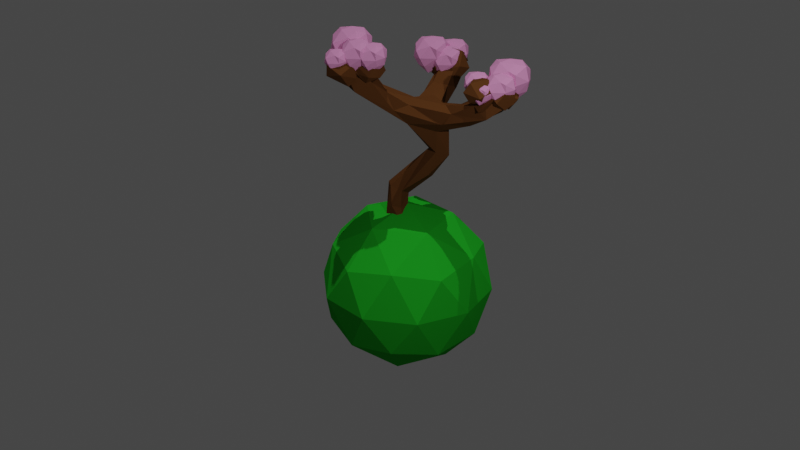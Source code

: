 # Source: Sakura_Tree.blend  (saved by Blender 3.3.6; exported with 4.5.12 LTS)
import bpy
from mathutils import Matrix  # noqa: F401  (used for matrix-valued properties, if any)

bpy.ops.wm.read_factory_settings(use_empty=True)
scene = bpy.context.scene
scene.name = 'Scene'

# ---- collections
col_collection = bpy.data.collections.new('Collection'); scene.collection.children.link(col_collection)

# ---- materials (node trees are filled in below, after node groups)
mat_material = bpy.data.materials.new('Material')
mat_material.alpha_threshold = 0.0
mat_material.use_transparent_shadow = False
mat_material.diffuse_color = (0.1207, 0.0473, 0.01428, 1.0)
mat_material.roughness = 0.5
mat_material.line_color = (0.0, 0.0, 0.0, 1.0)
mat_material_002 = bpy.data.materials.new('Material.002')
mat_material_002.use_transparent_shadow = False
mat_material_002.diffuse_color = (0.8, 0.3083, 0.5951, 1.0)
mat_material_001 = bpy.data.materials.new('Material.001')
mat_material_001.use_transparent_shadow = False
mat_material_001.diffuse_color = (0.01721, 0.414, 0.02168, 1.0)

# ---- material node trees

# ---- world
world_world = bpy.data.worlds.new('World'); scene.world = world_world
world_world.use_nodes = True; world_world.node_tree.nodes.clear()
_N = world_world.node_tree.nodes; _L = world_world.node_tree.links
n0 = _N.new('ShaderNodeOutputWorld'); n0.name = 'World Output'; n0.location = (300, 300)
n1 = _N.new('ShaderNodeBackground'); n1.name = 'Background'; n1.location = (10, 300)
n1.inputs[0].default_value = (0.05088, 0.05088, 0.05088, 1.0)
_L.new(n1.outputs[0], n0.inputs[0])
n0.is_active_output = True
world_world.color = (0.05088, 0.05088, 0.05088)
world_world.use_sun_shadow = False
world_world.sun_shadow_jitter_overblur = 0.0

# ---- cameras
cam_camera = bpy.data.cameras.new('Camera')
cam_camera.clip_end = 100.0
cam_camera.ortho_scale = 7.314

# ---- lights
light_light = bpy.data.lights.new('Light', 'POINT')
light_light.transmission_factor = 0.0
light_light.energy = 1000.0
light_light.shadow_soft_size = 0.1
light_light.shadow_maximum_resolution = 0.006
light_light.use_absolute_resolution = True
light_sun = bpy.data.lights.new('Sun', 'SUN')
light_sun.transmission_factor = 0.0
light_sun.energy = 1.0
light_sun.shadow_soft_size = 0.125

# ---- meshes
me_cube = bpy.data.meshes.new('Cube')
me_cube.from_pydata([(0.1009, 0.9537, 3.102), (0.1468, 1.066, 2.84), (-1.68, -0.09485, 2.858), (-1.349, 2.596, 3.084), (-1.063, 1.359, 2.406), (-0.8551, 1.707, -0.3166), (-0.7826, 1.06, 1.594), (-0.7129, 1.985, 0.6112), (0.3923, 1.024, 2.981), (0.2325, 1.278, 3.005), (0.1468, 1.066, 2.84), (-1.446, -0.1852, 2.962), (-1.702, -0.2372, 3.113), (-1.724, 0.1617, 3.098), (-1.397, 2.369, 3.401), (-1.574, 2.897, 3.365), (-1.212, 2.816, 3.319), (0.5512, 1.004, 3.087), (0.3853, 0.9291, 3.101), (0.3544, 1.078, 3.121), (-0.03646, 0.968, 3.19), (0.1578, 0.8472, 3.219), (0.1967, 1.054, 3.21), (0.1378, 1.368, 3.071), (0.2056, 1.259, 3.154), (0.3631, 1.332, 3.041), (-1.454, -0.3298, 3.085), (-1.326, -0.1252, 3.068), (-1.465, -0.005294, 3.087), (-1.845, -0.4068, 3.233), (-1.575, -0.2529, 3.252), (-1.859, -0.124, 3.265), (-1.703, 0.4715, 3.293), (-1.598, 0.05652, 3.295), (-1.922, 0.1118, 3.303), (-1.138, 2.611, 3.495), (-1.151, 3.035, 3.5), (-1.308, 2.735, 3.501), (-1.223, 2.509, 3.555), (-1.573, 2.1, 3.521), (-1.437, 2.542, 3.592), (-1.562, 3.119, 3.514), (-1.539, 2.775, 3.54), (-1.766, 2.796, 3.608), (-0.7588, 1.436, 1.096), (-0.8114, 2.002, 0.1349), (-1.204, 2.027, 2.647), (-1.367, 0.6177, 2.528), (-0.4022, 1.214, 2.53)], [(45, 7), (1, 9), (2, 12), (44, 6), (1, 0), (46, 3), (48, 1), (2, 11), (47, 2), (6, 4), (1, 10), (1, 8), (2, 13), (3, 14), (3, 15), (3, 16), (8, 17), (8, 18), (8, 19), (0, 20), (0, 21), (0, 22), (9, 23), (9, 24), (9, 25), (11, 26), (11, 27), (11, 28), (12, 29), (12, 30), (12, 31), (13, 32), (13, 33), (13, 34), (16, 35), (16, 36), (16, 37), (14, 38), (14, 39), (14, 40), (15, 41), (15, 42), (15, 43), (7, 44), (5, 45), (4, 46), (4, 47), (4, 48)], [])
_uv = me_cube.uv_layers.new(name='UVMap')
_uv.uv.foreach_set('vector', [])
me_cube.materials.append(mat_material)
me_cube.use_mirror_vertex_groups = False
me_cube.update()
me_icosphere = bpy.data.meshes.new('Icosphere')
me_icosphere.from_pydata([(-0.001743, 0.001951, -1.004), (0.7581, -0.5348, -0.4514), (-0.2341, -0.9561, -0.5265), (-1.025, 0.2644, -0.5451), (-0.2764, 0.8506, -0.4472), (0.7236, 0.5257, -0.4472), (0.2477, -1.03, 0.4694), (-0.9645, -0.4329, 0.4939), (-0.7845, 0.7915, 0.3011), (0.4419, 0.9606, 0.454), (0.8898, -0.003366, 0.4452), (-3.391e-06, -0.0225, 1.02), (-0.08774, -0.579, -0.9227), (0.4253, -0.309, -0.8507), (0.3258, -0.8418, -0.5584), (0.8506, 0.0, -0.5257), (0.4253, 0.309, -0.8507), (-0.6146, 0.09938, -1.055), (-0.7041, -0.5082, -0.5652), (-0.1625, 0.5, -0.8507), (-0.7409, 0.6458, -0.5335), (0.2629, 0.809, -0.5257), (1.038, -0.2841, 0.02315), (0.9511, 0.309, 0.0), (-0.06639, -1.073, 0.01634), (0.8514, -0.849, 0.05775), (-1.018, -0.4776, -0.03443), (-0.5616, -1.051, 0.09302), (-0.6364, 0.955, -0.09797), (-1.022, 0.5353, -0.08037), (0.6212, 0.8288, 0.002763), (0.003867, 1.001, 0.0009991), (0.6161, -0.7371, 0.2942), (-0.3311, -0.8617, 0.7776), (-0.7949, -0.02542, 0.6277), (-0.1356, 0.9469, 0.5602), (0.6838, 0.4981, 0.5236), (0.1756, -0.6169, 0.9416), (0.5274, -0.01196, 0.8593), (-0.4272, -0.3597, 0.8953), (-0.2907, 0.4529, 0.8894), (0.3623, 0.6946, 0.8243)], [], [(0, 13, 12), (1, 13, 15), (0, 12, 17), (0, 17, 19), (0, 19, 16), (1, 15, 22), (2, 14, 24), (3, 18, 26), (4, 20, 28), (5, 21, 30), (1, 22, 25), (2, 24, 27), (3, 26, 29), (4, 28, 31), (5, 30, 23), (6, 32, 37), (7, 33, 39), (8, 34, 40), (9, 35, 41), (10, 36, 38), (38, 41, 11), (38, 36, 41), (36, 9, 41), (41, 40, 11), (41, 35, 40), (35, 8, 40), (40, 39, 11), (40, 34, 39), (34, 7, 39), (39, 37, 11), (39, 33, 37), (33, 6, 37), (37, 38, 11), (37, 32, 38), (32, 10, 38), (23, 36, 10), (23, 30, 36), (30, 9, 36), (31, 35, 9), (31, 28, 35), (28, 8, 35), (29, 34, 8), (29, 26, 34), (26, 7, 34), (27, 33, 7), (27, 24, 33), (24, 6, 33), (25, 32, 6), (25, 22, 32), (22, 10, 32), (30, 31, 9), (30, 21, 31), (21, 4, 31), (28, 29, 8), (28, 20, 29), (20, 3, 29), (26, 27, 7), (26, 18, 27), (18, 2, 27), (24, 25, 6), (24, 14, 25), (14, 1, 25), (22, 23, 10), (22, 15, 23), (15, 5, 23), (16, 21, 5), (16, 19, 21), (19, 4, 21), (19, 20, 4), (19, 17, 20), (17, 3, 20), (17, 18, 3), (17, 12, 18), (12, 2, 18), (15, 16, 5), (15, 13, 16), (13, 0, 16), (12, 14, 2), (12, 13, 14), (13, 1, 14)])
_uv = me_icosphere.uv_layers.new(name='UVMap')
_uv.uv.foreach_set('vector', [0.1818, 0.0, 0.2273, 0.07873, 0.1364, 0.07873, 0.2727, 0.1575, 0.3182, 0.07873, 0.3636, 0.1575, 0.9091, 0.0, 0.9545, 0.07873, 0.8636, 0.07873, 0.7273, 0.0, 0.7727, 0.07873, 0.6818, 0.07873, 0.5455, 0.0, 0.5909, 0.07873, 0.5, 0.07873, 0.2727, 0.1575, 0.3636, 0.1575, 0.3182, 0.2362, 0.09091, 0.1575, 0.1818, 0.1575, 0.1364, 0.2362, 0.8182, 0.1575, 0.9091, 0.1575, 0.8636, 0.2362, 0.6364, 0.1575, 0.7273, 0.1575, 0.6818, 0.2362, 0.4545, 0.1575, 0.5455, 0.1575, 0.5, 0.2362, 0.2727, 0.1575, 0.3182, 0.2362, 0.2273, 0.2362, 0.09091, 0.1575, 0.1364, 0.2362, 0.04546, 0.2362, 0.8182, 0.1575, 0.8636, 0.2362, 0.7727, 0.2362, 0.6364, 0.1575, 0.6818, 0.2362, 0.5909, 0.2362, 0.4545, 0.1575, 0.5, 0.2362, 0.4091, 0.2362, 0.1818, 0.3149, 0.2727, 0.3149, 0.2273, 0.3937, 0.0, 0.3149, 0.09091, 0.3149, 0.04546, 0.3937, 0.7273, 0.3149, 0.8182, 0.3149, 0.7727, 0.3937, 0.5455, 0.3149, 0.6364, 0.3149, 0.5909, 0.3937, 0.3636, 0.3149, 0.4545, 0.3149, 0.4091, 0.3937, 0.4091, 0.3937, 0.5, 0.3937, 0.4545, 0.4724, 0.4091, 0.3937, 0.4545, 0.3149, 0.5, 0.3937, 0.4545, 0.3149, 0.5455, 0.3149, 0.5, 0.3937, 0.5909, 0.3937, 0.6818, 0.3937, 0.6364, 0.4724, 0.5909, 0.3937, 0.6364, 0.3149, 0.6818, 0.3937, 0.6364, 0.3149, 0.7273, 0.3149, 0.6818, 0.3937, 0.7727, 0.3937, 0.8636, 0.3937, 0.8182, 0.4724, 0.7727, 0.3937, 0.8182, 0.3149, 0.8636, 0.3937, 0.8182, 0.3149, 0.9091, 0.3149, 0.8636, 0.3937, 0.04546, 0.3937, 0.1364, 0.3937, 0.09091, 0.4724, 0.04546, 0.3937, 0.09091, 0.3149, 0.1364, 0.3937, 0.09091, 0.3149, 0.1818, 0.3149, 0.1364, 0.3937, 0.2273, 0.3937, 0.3182, 0.3937, 0.2727, 0.4724, 0.2273, 0.3937, 0.2727, 0.3149, 0.3182, 0.3937, 0.2727, 0.3149, 0.3636, 0.3149, 0.3182, 0.3937, 0.4091, 0.2362, 0.4545, 0.3149, 0.3636, 0.3149, 0.4091, 0.2362, 0.5, 0.2362, 0.4545, 0.3149, 0.5, 0.2362, 0.5455, 0.3149, 0.4545, 0.3149, 0.5909, 0.2362, 0.6364, 0.3149, 0.5455, 0.3149, 0.5909, 0.2362, 0.6818, 0.2362, 0.6364, 0.3149, 0.6818, 0.2362, 0.7273, 0.3149, 0.6364, 0.3149, 0.7727, 0.2362, 0.8182, 0.3149, 0.7273, 0.3149, 0.7727, 0.2362, 0.8636, 0.2362, 0.8182, 0.3149, 0.8636, 0.2362, 0.9091, 0.3149, 0.8182, 0.3149, 0.04546, 0.2362, 0.09091, 0.3149, 0.0, 0.3149, 0.04546, 0.2362, 0.1364, 0.2362, 0.09091, 0.3149, 0.1364, 0.2362, 0.1818, 0.3149, 0.09091, 0.3149, 0.2273, 0.2362, 0.2727, 0.3149, 0.1818, 0.3149, 0.2273, 0.2362, 0.3182, 0.2362, 0.2727, 0.3149, 0.3182, 0.2362, 0.3636, 0.3149, 0.2727, 0.3149, 0.5, 0.2362, 0.5909, 0.2362, 0.5455, 0.3149, 0.5, 0.2362, 0.5455, 0.1575, 0.5909, 0.2362, 0.5455, 0.1575, 0.6364, 0.1575, 0.5909, 0.2362, 0.6818, 0.2362, 0.7727, 0.2362, 0.7273, 0.3149, 0.6818, 0.2362, 0.7273, 0.1575, 0.7727, 0.2362, 0.7273, 0.1575, 0.8182, 0.1575, 0.7727, 0.2362, 0.8636, 0.2362, 0.9545, 0.2362, 0.9091, 0.3149, 0.8636, 0.2362, 0.9091, 0.1575, 0.9545, 0.2362, 0.9091, 0.1575, 1.0, 0.1575, 0.9545, 0.2362, 0.1364, 0.2362, 0.2273, 0.2362, 0.1818, 0.3149, 0.1364, 0.2362, 0.1818, 0.1575, 0.2273, 0.2362, 0.1818, 0.1575, 0.2727, 0.1575, 0.2273, 0.2362, 0.3182, 0.2362, 0.4091, 0.2362, 0.3636, 0.3149, 0.3182, 0.2362, 0.3636, 0.1575, 0.4091, 0.2362, 0.3636, 0.1575, 0.4545, 0.1575, 0.4091, 0.2362, 0.5, 0.07873, 0.5455, 0.1575, 0.4545, 0.1575, 0.5, 0.07873, 0.5909, 0.07873, 0.5455, 0.1575, 0.5909, 0.07873, 0.6364, 0.1575, 0.5455, 0.1575, 0.6818, 0.07873, 0.7273, 0.1575, 0.6364, 0.1575, 0.6818, 0.07873, 0.7727, 0.07873, 0.7273, 0.1575, 0.7727, 0.07873, 0.8182, 0.1575, 0.7273, 0.1575, 0.8636, 0.07873, 0.9091, 0.1575, 0.8182, 0.1575, 0.8636, 0.07873, 0.9545, 0.07873, 0.9091, 0.1575, 0.9545, 0.07873, 1.0, 0.1575, 0.9091, 0.1575, 0.3636, 0.1575, 0.4091, 0.07873, 0.4545, 0.1575, 0.3636, 0.1575, 0.3182, 0.07873, 0.4091, 0.07873, 0.3182, 0.07873, 0.3636, 0.0, 0.4091, 0.07873, 0.1364, 0.07873, 0.1818, 0.1575, 0.09091, 0.1575, 0.1364, 0.07873, 0.2273, 0.07873, 0.1818, 0.1575, 0.2273, 0.07873, 0.2727, 0.1575, 0.1818, 0.1575])
me_icosphere.materials.append(mat_material_002)
me_icosphere.update()
me_icosphere_001 = bpy.data.meshes.new('Icosphere.001')
me_icosphere_001.from_pydata([(-0.001743, 0.001951, -1.004), (0.7581, -0.5348, -0.4514), (-0.2341, -0.9561, -0.5265), (-1.025, 0.2644, -0.5451), (-0.2764, 0.8506, -0.4472), (0.7236, 0.5257, -0.4472), (0.2477, -1.03, 0.4694), (-0.9645, -0.4329, 0.4939), (-0.7845, 0.7915, 0.3011), (0.4419, 0.9606, 0.454), (0.8898, -0.003366, 0.4452), (-3.391e-06, -0.0225, 1.02), (-0.08774, -0.579, -0.9227), (0.4253, -0.309, -0.8507), (0.3258, -0.8418, -0.5584), (0.8506, 0.0, -0.5257), (0.4253, 0.309, -0.8507), (-0.6146, 0.09938, -1.055), (-0.7041, -0.5082, -0.5652), (-0.1625, 0.5, -0.8507), (-0.7409, 0.6458, -0.5335), (0.2629, 0.809, -0.5257), (1.038, -0.2841, 0.02315), (0.9511, 0.309, 0.0), (-0.06639, -1.073, 0.01634), (0.8514, -0.849, 0.05775), (-1.018, -0.4776, -0.03443), (-0.5616, -1.051, 0.09302), (-0.6364, 0.955, -0.09797), (-1.022, 0.5353, -0.08037), (0.6212, 0.8288, 0.002763), (0.003867, 1.001, 0.0009991), (0.6161, -0.7371, 0.2942), (-0.3311, -0.8617, 0.7776), (-0.7949, -0.02542, 0.6277), (-0.1356, 0.9469, 0.5602), (0.6838, 0.4981, 0.5236), (0.1756, -0.6169, 0.9416), (0.5274, -0.01196, 0.8593), (-0.4272, -0.3597, 0.8953), (-0.2907, 0.4529, 0.8894), (0.3623, 0.6946, 0.8243)], [], [(0, 13, 12), (1, 13, 15), (0, 12, 17), (0, 17, 19), (0, 19, 16), (1, 15, 22), (2, 14, 24), (3, 18, 26), (4, 20, 28), (5, 21, 30), (1, 22, 25), (2, 24, 27), (3, 26, 29), (4, 28, 31), (5, 30, 23), (6, 32, 37), (7, 33, 39), (8, 34, 40), (9, 35, 41), (10, 36, 38), (38, 41, 11), (38, 36, 41), (36, 9, 41), (41, 40, 11), (41, 35, 40), (35, 8, 40), (40, 39, 11), (40, 34, 39), (34, 7, 39), (39, 37, 11), (39, 33, 37), (33, 6, 37), (37, 38, 11), (37, 32, 38), (32, 10, 38), (23, 36, 10), (23, 30, 36), (30, 9, 36), (31, 35, 9), (31, 28, 35), (28, 8, 35), (29, 34, 8), (29, 26, 34), (26, 7, 34), (27, 33, 7), (27, 24, 33), (24, 6, 33), (25, 32, 6), (25, 22, 32), (22, 10, 32), (30, 31, 9), (30, 21, 31), (21, 4, 31), (28, 29, 8), (28, 20, 29), (20, 3, 29), (26, 27, 7), (26, 18, 27), (18, 2, 27), (24, 25, 6), (24, 14, 25), (14, 1, 25), (22, 23, 10), (22, 15, 23), (15, 5, 23), (16, 21, 5), (16, 19, 21), (19, 4, 21), (19, 20, 4), (19, 17, 20), (17, 3, 20), (17, 18, 3), (17, 12, 18), (12, 2, 18), (15, 16, 5), (15, 13, 16), (13, 0, 16), (12, 14, 2), (12, 13, 14), (13, 1, 14)])
_uv = me_icosphere_001.uv_layers.new(name='UVMap')
_uv.uv.foreach_set('vector', [0.1818, 0.0, 0.2273, 0.07873, 0.1364, 0.07873, 0.2727, 0.1575, 0.3182, 0.07873, 0.3636, 0.1575, 0.9091, 0.0, 0.9545, 0.07873, 0.8636, 0.07873, 0.7273, 0.0, 0.7727, 0.07873, 0.6818, 0.07873, 0.5455, 0.0, 0.5909, 0.07873, 0.5, 0.07873, 0.2727, 0.1575, 0.3636, 0.1575, 0.3182, 0.2362, 0.09091, 0.1575, 0.1818, 0.1575, 0.1364, 0.2362, 0.8182, 0.1575, 0.9091, 0.1575, 0.8636, 0.2362, 0.6364, 0.1575, 0.7273, 0.1575, 0.6818, 0.2362, 0.4545, 0.1575, 0.5455, 0.1575, 0.5, 0.2362, 0.2727, 0.1575, 0.3182, 0.2362, 0.2273, 0.2362, 0.09091, 0.1575, 0.1364, 0.2362, 0.04546, 0.2362, 0.8182, 0.1575, 0.8636, 0.2362, 0.7727, 0.2362, 0.6364, 0.1575, 0.6818, 0.2362, 0.5909, 0.2362, 0.4545, 0.1575, 0.5, 0.2362, 0.4091, 0.2362, 0.1818, 0.3149, 0.2727, 0.3149, 0.2273, 0.3937, 0.0, 0.3149, 0.09091, 0.3149, 0.04546, 0.3937, 0.7273, 0.3149, 0.8182, 0.3149, 0.7727, 0.3937, 0.5455, 0.3149, 0.6364, 0.3149, 0.5909, 0.3937, 0.3636, 0.3149, 0.4545, 0.3149, 0.4091, 0.3937, 0.4091, 0.3937, 0.5, 0.3937, 0.4545, 0.4724, 0.4091, 0.3937, 0.4545, 0.3149, 0.5, 0.3937, 0.4545, 0.3149, 0.5455, 0.3149, 0.5, 0.3937, 0.5909, 0.3937, 0.6818, 0.3937, 0.6364, 0.4724, 0.5909, 0.3937, 0.6364, 0.3149, 0.6818, 0.3937, 0.6364, 0.3149, 0.7273, 0.3149, 0.6818, 0.3937, 0.7727, 0.3937, 0.8636, 0.3937, 0.8182, 0.4724, 0.7727, 0.3937, 0.8182, 0.3149, 0.8636, 0.3937, 0.8182, 0.3149, 0.9091, 0.3149, 0.8636, 0.3937, 0.04546, 0.3937, 0.1364, 0.3937, 0.09091, 0.4724, 0.04546, 0.3937, 0.09091, 0.3149, 0.1364, 0.3937, 0.09091, 0.3149, 0.1818, 0.3149, 0.1364, 0.3937, 0.2273, 0.3937, 0.3182, 0.3937, 0.2727, 0.4724, 0.2273, 0.3937, 0.2727, 0.3149, 0.3182, 0.3937, 0.2727, 0.3149, 0.3636, 0.3149, 0.3182, 0.3937, 0.4091, 0.2362, 0.4545, 0.3149, 0.3636, 0.3149, 0.4091, 0.2362, 0.5, 0.2362, 0.4545, 0.3149, 0.5, 0.2362, 0.5455, 0.3149, 0.4545, 0.3149, 0.5909, 0.2362, 0.6364, 0.3149, 0.5455, 0.3149, 0.5909, 0.2362, 0.6818, 0.2362, 0.6364, 0.3149, 0.6818, 0.2362, 0.7273, 0.3149, 0.6364, 0.3149, 0.7727, 0.2362, 0.8182, 0.3149, 0.7273, 0.3149, 0.7727, 0.2362, 0.8636, 0.2362, 0.8182, 0.3149, 0.8636, 0.2362, 0.9091, 0.3149, 0.8182, 0.3149, 0.04546, 0.2362, 0.09091, 0.3149, 0.0, 0.3149, 0.04546, 0.2362, 0.1364, 0.2362, 0.09091, 0.3149, 0.1364, 0.2362, 0.1818, 0.3149, 0.09091, 0.3149, 0.2273, 0.2362, 0.2727, 0.3149, 0.1818, 0.3149, 0.2273, 0.2362, 0.3182, 0.2362, 0.2727, 0.3149, 0.3182, 0.2362, 0.3636, 0.3149, 0.2727, 0.3149, 0.5, 0.2362, 0.5909, 0.2362, 0.5455, 0.3149, 0.5, 0.2362, 0.5455, 0.1575, 0.5909, 0.2362, 0.5455, 0.1575, 0.6364, 0.1575, 0.5909, 0.2362, 0.6818, 0.2362, 0.7727, 0.2362, 0.7273, 0.3149, 0.6818, 0.2362, 0.7273, 0.1575, 0.7727, 0.2362, 0.7273, 0.1575, 0.8182, 0.1575, 0.7727, 0.2362, 0.8636, 0.2362, 0.9545, 0.2362, 0.9091, 0.3149, 0.8636, 0.2362, 0.9091, 0.1575, 0.9545, 0.2362, 0.9091, 0.1575, 1.0, 0.1575, 0.9545, 0.2362, 0.1364, 0.2362, 0.2273, 0.2362, 0.1818, 0.3149, 0.1364, 0.2362, 0.1818, 0.1575, 0.2273, 0.2362, 0.1818, 0.1575, 0.2727, 0.1575, 0.2273, 0.2362, 0.3182, 0.2362, 0.4091, 0.2362, 0.3636, 0.3149, 0.3182, 0.2362, 0.3636, 0.1575, 0.4091, 0.2362, 0.3636, 0.1575, 0.4545, 0.1575, 0.4091, 0.2362, 0.5, 0.07873, 0.5455, 0.1575, 0.4545, 0.1575, 0.5, 0.07873, 0.5909, 0.07873, 0.5455, 0.1575, 0.5909, 0.07873, 0.6364, 0.1575, 0.5455, 0.1575, 0.6818, 0.07873, 0.7273, 0.1575, 0.6364, 0.1575, 0.6818, 0.07873, 0.7727, 0.07873, 0.7273, 0.1575, 0.7727, 0.07873, 0.8182, 0.1575, 0.7273, 0.1575, 0.8636, 0.07873, 0.9091, 0.1575, 0.8182, 0.1575, 0.8636, 0.07873, 0.9545, 0.07873, 0.9091, 0.1575, 0.9545, 0.07873, 1.0, 0.1575, 0.9091, 0.1575, 0.3636, 0.1575, 0.4091, 0.07873, 0.4545, 0.1575, 0.3636, 0.1575, 0.3182, 0.07873, 0.4091, 0.07873, 0.3182, 0.07873, 0.3636, 0.0, 0.4091, 0.07873, 0.1364, 0.07873, 0.1818, 0.1575, 0.09091, 0.1575, 0.1364, 0.07873, 0.2273, 0.07873, 0.1818, 0.1575, 0.2273, 0.07873, 0.2727, 0.1575, 0.1818, 0.1575])
me_icosphere_001.materials.append(mat_material_002)
me_icosphere_001.update()
me_icosphere_002 = bpy.data.meshes.new('Icosphere.002')
me_icosphere_002.from_pydata([(-0.001743, 0.001951, -1.004), (0.7581, -0.5348, -0.4514), (-0.2341, -0.9561, -0.5265), (-1.025, 0.2644, -0.5451), (-0.2764, 0.8506, -0.4472), (0.7236, 0.5257, -0.4472), (0.2477, -1.03, 0.4694), (-0.9645, -0.4329, 0.4939), (-0.7845, 0.7915, 0.3011), (0.4419, 0.9606, 0.454), (0.8898, -0.003366, 0.4452), (-3.391e-06, -0.0225, 1.02), (-0.08774, -0.579, -0.9227), (0.4253, -0.309, -0.8507), (0.3258, -0.8418, -0.5584), (0.8506, 0.0, -0.5257), (0.4253, 0.309, -0.8507), (-0.6146, 0.09938, -1.055), (-0.7041, -0.5082, -0.5652), (-0.1625, 0.5, -0.8507), (-0.7409, 0.6458, -0.5335), (0.2629, 0.809, -0.5257), (1.038, -0.2841, 0.02315), (0.9511, 0.309, 0.0), (-0.06639, -1.073, 0.01634), (0.8514, -0.849, 0.05775), (-1.018, -0.4776, -0.03443), (-0.5616, -1.051, 0.09302), (-0.6364, 0.955, -0.09797), (-1.022, 0.5353, -0.08037), (0.6212, 0.8288, 0.002763), (0.003867, 1.001, 0.0009991), (0.6161, -0.7371, 0.2942), (-0.3311, -0.8617, 0.7776), (-0.7949, -0.02542, 0.6277), (-0.1356, 0.9469, 0.5602), (0.6838, 0.4981, 0.5236), (0.1756, -0.6169, 0.9416), (0.5274, -0.01196, 0.8593), (-0.4272, -0.3597, 0.8953), (-0.2907, 0.4529, 0.8894), (0.3623, 0.6946, 0.8243)], [], [(0, 13, 12), (1, 13, 15), (0, 12, 17), (0, 17, 19), (0, 19, 16), (1, 15, 22), (2, 14, 24), (3, 18, 26), (4, 20, 28), (5, 21, 30), (1, 22, 25), (2, 24, 27), (3, 26, 29), (4, 28, 31), (5, 30, 23), (6, 32, 37), (7, 33, 39), (8, 34, 40), (9, 35, 41), (10, 36, 38), (38, 41, 11), (38, 36, 41), (36, 9, 41), (41, 40, 11), (41, 35, 40), (35, 8, 40), (40, 39, 11), (40, 34, 39), (34, 7, 39), (39, 37, 11), (39, 33, 37), (33, 6, 37), (37, 38, 11), (37, 32, 38), (32, 10, 38), (23, 36, 10), (23, 30, 36), (30, 9, 36), (31, 35, 9), (31, 28, 35), (28, 8, 35), (29, 34, 8), (29, 26, 34), (26, 7, 34), (27, 33, 7), (27, 24, 33), (24, 6, 33), (25, 32, 6), (25, 22, 32), (22, 10, 32), (30, 31, 9), (30, 21, 31), (21, 4, 31), (28, 29, 8), (28, 20, 29), (20, 3, 29), (26, 27, 7), (26, 18, 27), (18, 2, 27), (24, 25, 6), (24, 14, 25), (14, 1, 25), (22, 23, 10), (22, 15, 23), (15, 5, 23), (16, 21, 5), (16, 19, 21), (19, 4, 21), (19, 20, 4), (19, 17, 20), (17, 3, 20), (17, 18, 3), (17, 12, 18), (12, 2, 18), (15, 16, 5), (15, 13, 16), (13, 0, 16), (12, 14, 2), (12, 13, 14), (13, 1, 14)])
_uv = me_icosphere_002.uv_layers.new(name='UVMap')
_uv.uv.foreach_set('vector', [0.1818, 0.0, 0.2273, 0.07873, 0.1364, 0.07873, 0.2727, 0.1575, 0.3182, 0.07873, 0.3636, 0.1575, 0.9091, 0.0, 0.9545, 0.07873, 0.8636, 0.07873, 0.7273, 0.0, 0.7727, 0.07873, 0.6818, 0.07873, 0.5455, 0.0, 0.5909, 0.07873, 0.5, 0.07873, 0.2727, 0.1575, 0.3636, 0.1575, 0.3182, 0.2362, 0.09091, 0.1575, 0.1818, 0.1575, 0.1364, 0.2362, 0.8182, 0.1575, 0.9091, 0.1575, 0.8636, 0.2362, 0.6364, 0.1575, 0.7273, 0.1575, 0.6818, 0.2362, 0.4545, 0.1575, 0.5455, 0.1575, 0.5, 0.2362, 0.2727, 0.1575, 0.3182, 0.2362, 0.2273, 0.2362, 0.09091, 0.1575, 0.1364, 0.2362, 0.04546, 0.2362, 0.8182, 0.1575, 0.8636, 0.2362, 0.7727, 0.2362, 0.6364, 0.1575, 0.6818, 0.2362, 0.5909, 0.2362, 0.4545, 0.1575, 0.5, 0.2362, 0.4091, 0.2362, 0.1818, 0.3149, 0.2727, 0.3149, 0.2273, 0.3937, 0.0, 0.3149, 0.09091, 0.3149, 0.04546, 0.3937, 0.7273, 0.3149, 0.8182, 0.3149, 0.7727, 0.3937, 0.5455, 0.3149, 0.6364, 0.3149, 0.5909, 0.3937, 0.3636, 0.3149, 0.4545, 0.3149, 0.4091, 0.3937, 0.4091, 0.3937, 0.5, 0.3937, 0.4545, 0.4724, 0.4091, 0.3937, 0.4545, 0.3149, 0.5, 0.3937, 0.4545, 0.3149, 0.5455, 0.3149, 0.5, 0.3937, 0.5909, 0.3937, 0.6818, 0.3937, 0.6364, 0.4724, 0.5909, 0.3937, 0.6364, 0.3149, 0.6818, 0.3937, 0.6364, 0.3149, 0.7273, 0.3149, 0.6818, 0.3937, 0.7727, 0.3937, 0.8636, 0.3937, 0.8182, 0.4724, 0.7727, 0.3937, 0.8182, 0.3149, 0.8636, 0.3937, 0.8182, 0.3149, 0.9091, 0.3149, 0.8636, 0.3937, 0.04546, 0.3937, 0.1364, 0.3937, 0.09091, 0.4724, 0.04546, 0.3937, 0.09091, 0.3149, 0.1364, 0.3937, 0.09091, 0.3149, 0.1818, 0.3149, 0.1364, 0.3937, 0.2273, 0.3937, 0.3182, 0.3937, 0.2727, 0.4724, 0.2273, 0.3937, 0.2727, 0.3149, 0.3182, 0.3937, 0.2727, 0.3149, 0.3636, 0.3149, 0.3182, 0.3937, 0.4091, 0.2362, 0.4545, 0.3149, 0.3636, 0.3149, 0.4091, 0.2362, 0.5, 0.2362, 0.4545, 0.3149, 0.5, 0.2362, 0.5455, 0.3149, 0.4545, 0.3149, 0.5909, 0.2362, 0.6364, 0.3149, 0.5455, 0.3149, 0.5909, 0.2362, 0.6818, 0.2362, 0.6364, 0.3149, 0.6818, 0.2362, 0.7273, 0.3149, 0.6364, 0.3149, 0.7727, 0.2362, 0.8182, 0.3149, 0.7273, 0.3149, 0.7727, 0.2362, 0.8636, 0.2362, 0.8182, 0.3149, 0.8636, 0.2362, 0.9091, 0.3149, 0.8182, 0.3149, 0.04546, 0.2362, 0.09091, 0.3149, 0.0, 0.3149, 0.04546, 0.2362, 0.1364, 0.2362, 0.09091, 0.3149, 0.1364, 0.2362, 0.1818, 0.3149, 0.09091, 0.3149, 0.2273, 0.2362, 0.2727, 0.3149, 0.1818, 0.3149, 0.2273, 0.2362, 0.3182, 0.2362, 0.2727, 0.3149, 0.3182, 0.2362, 0.3636, 0.3149, 0.2727, 0.3149, 0.5, 0.2362, 0.5909, 0.2362, 0.5455, 0.3149, 0.5, 0.2362, 0.5455, 0.1575, 0.5909, 0.2362, 0.5455, 0.1575, 0.6364, 0.1575, 0.5909, 0.2362, 0.6818, 0.2362, 0.7727, 0.2362, 0.7273, 0.3149, 0.6818, 0.2362, 0.7273, 0.1575, 0.7727, 0.2362, 0.7273, 0.1575, 0.8182, 0.1575, 0.7727, 0.2362, 0.8636, 0.2362, 0.9545, 0.2362, 0.9091, 0.3149, 0.8636, 0.2362, 0.9091, 0.1575, 0.9545, 0.2362, 0.9091, 0.1575, 1.0, 0.1575, 0.9545, 0.2362, 0.1364, 0.2362, 0.2273, 0.2362, 0.1818, 0.3149, 0.1364, 0.2362, 0.1818, 0.1575, 0.2273, 0.2362, 0.1818, 0.1575, 0.2727, 0.1575, 0.2273, 0.2362, 0.3182, 0.2362, 0.4091, 0.2362, 0.3636, 0.3149, 0.3182, 0.2362, 0.3636, 0.1575, 0.4091, 0.2362, 0.3636, 0.1575, 0.4545, 0.1575, 0.4091, 0.2362, 0.5, 0.07873, 0.5455, 0.1575, 0.4545, 0.1575, 0.5, 0.07873, 0.5909, 0.07873, 0.5455, 0.1575, 0.5909, 0.07873, 0.6364, 0.1575, 0.5455, 0.1575, 0.6818, 0.07873, 0.7273, 0.1575, 0.6364, 0.1575, 0.6818, 0.07873, 0.7727, 0.07873, 0.7273, 0.1575, 0.7727, 0.07873, 0.8182, 0.1575, 0.7273, 0.1575, 0.8636, 0.07873, 0.9091, 0.1575, 0.8182, 0.1575, 0.8636, 0.07873, 0.9545, 0.07873, 0.9091, 0.1575, 0.9545, 0.07873, 1.0, 0.1575, 0.9091, 0.1575, 0.3636, 0.1575, 0.4091, 0.07873, 0.4545, 0.1575, 0.3636, 0.1575, 0.3182, 0.07873, 0.4091, 0.07873, 0.3182, 0.07873, 0.3636, 0.0, 0.4091, 0.07873, 0.1364, 0.07873, 0.1818, 0.1575, 0.09091, 0.1575, 0.1364, 0.07873, 0.2273, 0.07873, 0.1818, 0.1575, 0.2273, 0.07873, 0.2727, 0.1575, 0.1818, 0.1575])
me_icosphere_002.materials.append(mat_material_002)
me_icosphere_002.update()
me_icosphere_003 = bpy.data.meshes.new('Icosphere.003')
me_icosphere_003.from_pydata([(-0.001743, 0.001951, -1.004), (0.7581, -0.5348, -0.4514), (-0.2341, -0.9561, -0.5265), (-1.025, 0.2644, -0.5451), (-0.2764, 0.8506, -0.4472), (0.7236, 0.5257, -0.4472), (0.2477, -1.03, 0.4694), (-0.9645, -0.4329, 0.4939), (-0.7845, 0.7915, 0.3011), (0.4419, 0.9606, 0.454), (0.8898, -0.003366, 0.4452), (-3.391e-06, -0.0225, 1.02), (-0.08774, -0.579, -0.9227), (0.4253, -0.309, -0.8507), (0.3258, -0.8418, -0.5584), (0.8506, 0.0, -0.5257), (0.4253, 0.309, -0.8507), (-0.6146, 0.09938, -1.055), (-0.7041, -0.5082, -0.5652), (-0.1625, 0.5, -0.8507), (-0.7409, 0.6458, -0.5335), (0.2629, 0.809, -0.5257), (1.038, -0.2841, 0.02315), (0.9511, 0.309, 0.0), (-0.06639, -1.073, 0.01634), (0.8514, -0.849, 0.05775), (-1.018, -0.4776, -0.03443), (-0.5616, -1.051, 0.09302), (-0.6364, 0.955, -0.09797), (-1.022, 0.5353, -0.08037), (0.6212, 0.8288, 0.002763), (0.003867, 1.001, 0.0009991), (0.6161, -0.7371, 0.2942), (-0.3311, -0.8617, 0.7776), (-0.7949, -0.02542, 0.6277), (-0.1356, 0.9469, 0.5602), (0.6838, 0.4981, 0.5236), (0.1756, -0.6169, 0.9416), (0.5274, -0.01196, 0.8593), (-0.4272, -0.3597, 0.8953), (-0.2907, 0.4529, 0.8894), (0.3623, 0.6946, 0.8243)], [], [(0, 13, 12), (1, 13, 15), (0, 12, 17), (0, 17, 19), (0, 19, 16), (1, 15, 22), (2, 14, 24), (3, 18, 26), (4, 20, 28), (5, 21, 30), (1, 22, 25), (2, 24, 27), (3, 26, 29), (4, 28, 31), (5, 30, 23), (6, 32, 37), (7, 33, 39), (8, 34, 40), (9, 35, 41), (10, 36, 38), (38, 41, 11), (38, 36, 41), (36, 9, 41), (41, 40, 11), (41, 35, 40), (35, 8, 40), (40, 39, 11), (40, 34, 39), (34, 7, 39), (39, 37, 11), (39, 33, 37), (33, 6, 37), (37, 38, 11), (37, 32, 38), (32, 10, 38), (23, 36, 10), (23, 30, 36), (30, 9, 36), (31, 35, 9), (31, 28, 35), (28, 8, 35), (29, 34, 8), (29, 26, 34), (26, 7, 34), (27, 33, 7), (27, 24, 33), (24, 6, 33), (25, 32, 6), (25, 22, 32), (22, 10, 32), (30, 31, 9), (30, 21, 31), (21, 4, 31), (28, 29, 8), (28, 20, 29), (20, 3, 29), (26, 27, 7), (26, 18, 27), (18, 2, 27), (24, 25, 6), (24, 14, 25), (14, 1, 25), (22, 23, 10), (22, 15, 23), (15, 5, 23), (16, 21, 5), (16, 19, 21), (19, 4, 21), (19, 20, 4), (19, 17, 20), (17, 3, 20), (17, 18, 3), (17, 12, 18), (12, 2, 18), (15, 16, 5), (15, 13, 16), (13, 0, 16), (12, 14, 2), (12, 13, 14), (13, 1, 14)])
_uv = me_icosphere_003.uv_layers.new(name='UVMap')
_uv.uv.foreach_set('vector', [0.1818, 0.0, 0.2273, 0.07873, 0.1364, 0.07873, 0.2727, 0.1575, 0.3182, 0.07873, 0.3636, 0.1575, 0.9091, 0.0, 0.9545, 0.07873, 0.8636, 0.07873, 0.7273, 0.0, 0.7727, 0.07873, 0.6818, 0.07873, 0.5455, 0.0, 0.5909, 0.07873, 0.5, 0.07873, 0.2727, 0.1575, 0.3636, 0.1575, 0.3182, 0.2362, 0.09091, 0.1575, 0.1818, 0.1575, 0.1364, 0.2362, 0.8182, 0.1575, 0.9091, 0.1575, 0.8636, 0.2362, 0.6364, 0.1575, 0.7273, 0.1575, 0.6818, 0.2362, 0.4545, 0.1575, 0.5455, 0.1575, 0.5, 0.2362, 0.2727, 0.1575, 0.3182, 0.2362, 0.2273, 0.2362, 0.09091, 0.1575, 0.1364, 0.2362, 0.04546, 0.2362, 0.8182, 0.1575, 0.8636, 0.2362, 0.7727, 0.2362, 0.6364, 0.1575, 0.6818, 0.2362, 0.5909, 0.2362, 0.4545, 0.1575, 0.5, 0.2362, 0.4091, 0.2362, 0.1818, 0.3149, 0.2727, 0.3149, 0.2273, 0.3937, 0.0, 0.3149, 0.09091, 0.3149, 0.04546, 0.3937, 0.7273, 0.3149, 0.8182, 0.3149, 0.7727, 0.3937, 0.5455, 0.3149, 0.6364, 0.3149, 0.5909, 0.3937, 0.3636, 0.3149, 0.4545, 0.3149, 0.4091, 0.3937, 0.4091, 0.3937, 0.5, 0.3937, 0.4545, 0.4724, 0.4091, 0.3937, 0.4545, 0.3149, 0.5, 0.3937, 0.4545, 0.3149, 0.5455, 0.3149, 0.5, 0.3937, 0.5909, 0.3937, 0.6818, 0.3937, 0.6364, 0.4724, 0.5909, 0.3937, 0.6364, 0.3149, 0.6818, 0.3937, 0.6364, 0.3149, 0.7273, 0.3149, 0.6818, 0.3937, 0.7727, 0.3937, 0.8636, 0.3937, 0.8182, 0.4724, 0.7727, 0.3937, 0.8182, 0.3149, 0.8636, 0.3937, 0.8182, 0.3149, 0.9091, 0.3149, 0.8636, 0.3937, 0.04546, 0.3937, 0.1364, 0.3937, 0.09091, 0.4724, 0.04546, 0.3937, 0.09091, 0.3149, 0.1364, 0.3937, 0.09091, 0.3149, 0.1818, 0.3149, 0.1364, 0.3937, 0.2273, 0.3937, 0.3182, 0.3937, 0.2727, 0.4724, 0.2273, 0.3937, 0.2727, 0.3149, 0.3182, 0.3937, 0.2727, 0.3149, 0.3636, 0.3149, 0.3182, 0.3937, 0.4091, 0.2362, 0.4545, 0.3149, 0.3636, 0.3149, 0.4091, 0.2362, 0.5, 0.2362, 0.4545, 0.3149, 0.5, 0.2362, 0.5455, 0.3149, 0.4545, 0.3149, 0.5909, 0.2362, 0.6364, 0.3149, 0.5455, 0.3149, 0.5909, 0.2362, 0.6818, 0.2362, 0.6364, 0.3149, 0.6818, 0.2362, 0.7273, 0.3149, 0.6364, 0.3149, 0.7727, 0.2362, 0.8182, 0.3149, 0.7273, 0.3149, 0.7727, 0.2362, 0.8636, 0.2362, 0.8182, 0.3149, 0.8636, 0.2362, 0.9091, 0.3149, 0.8182, 0.3149, 0.04546, 0.2362, 0.09091, 0.3149, 0.0, 0.3149, 0.04546, 0.2362, 0.1364, 0.2362, 0.09091, 0.3149, 0.1364, 0.2362, 0.1818, 0.3149, 0.09091, 0.3149, 0.2273, 0.2362, 0.2727, 0.3149, 0.1818, 0.3149, 0.2273, 0.2362, 0.3182, 0.2362, 0.2727, 0.3149, 0.3182, 0.2362, 0.3636, 0.3149, 0.2727, 0.3149, 0.5, 0.2362, 0.5909, 0.2362, 0.5455, 0.3149, 0.5, 0.2362, 0.5455, 0.1575, 0.5909, 0.2362, 0.5455, 0.1575, 0.6364, 0.1575, 0.5909, 0.2362, 0.6818, 0.2362, 0.7727, 0.2362, 0.7273, 0.3149, 0.6818, 0.2362, 0.7273, 0.1575, 0.7727, 0.2362, 0.7273, 0.1575, 0.8182, 0.1575, 0.7727, 0.2362, 0.8636, 0.2362, 0.9545, 0.2362, 0.9091, 0.3149, 0.8636, 0.2362, 0.9091, 0.1575, 0.9545, 0.2362, 0.9091, 0.1575, 1.0, 0.1575, 0.9545, 0.2362, 0.1364, 0.2362, 0.2273, 0.2362, 0.1818, 0.3149, 0.1364, 0.2362, 0.1818, 0.1575, 0.2273, 0.2362, 0.1818, 0.1575, 0.2727, 0.1575, 0.2273, 0.2362, 0.3182, 0.2362, 0.4091, 0.2362, 0.3636, 0.3149, 0.3182, 0.2362, 0.3636, 0.1575, 0.4091, 0.2362, 0.3636, 0.1575, 0.4545, 0.1575, 0.4091, 0.2362, 0.5, 0.07873, 0.5455, 0.1575, 0.4545, 0.1575, 0.5, 0.07873, 0.5909, 0.07873, 0.5455, 0.1575, 0.5909, 0.07873, 0.6364, 0.1575, 0.5455, 0.1575, 0.6818, 0.07873, 0.7273, 0.1575, 0.6364, 0.1575, 0.6818, 0.07873, 0.7727, 0.07873, 0.7273, 0.1575, 0.7727, 0.07873, 0.8182, 0.1575, 0.7273, 0.1575, 0.8636, 0.07873, 0.9091, 0.1575, 0.8182, 0.1575, 0.8636, 0.07873, 0.9545, 0.07873, 0.9091, 0.1575, 0.9545, 0.07873, 1.0, 0.1575, 0.9091, 0.1575, 0.3636, 0.1575, 0.4091, 0.07873, 0.4545, 0.1575, 0.3636, 0.1575, 0.3182, 0.07873, 0.4091, 0.07873, 0.3182, 0.07873, 0.3636, 0.0, 0.4091, 0.07873, 0.1364, 0.07873, 0.1818, 0.1575, 0.09091, 0.1575, 0.1364, 0.07873, 0.2273, 0.07873, 0.1818, 0.1575, 0.2273, 0.07873, 0.2727, 0.1575, 0.1818, 0.1575])
me_icosphere_003.materials.append(mat_material_002)
me_icosphere_003.update()
me_icosphere_004 = bpy.data.meshes.new('Icosphere.004')
me_icosphere_004.from_pydata([(-0.001743, 0.001951, -1.004), (0.7581, -0.5348, -0.4514), (-0.2341, -0.9561, -0.5265), (-1.025, 0.2644, -0.5451), (-0.2764, 0.8506, -0.4472), (0.7236, 0.5257, -0.4472), (0.2477, -1.03, 0.4694), (-0.9645, -0.4329, 0.4939), (-0.7845, 0.7915, 0.3011), (0.4419, 0.9606, 0.454), (0.8898, -0.003366, 0.4452), (-3.391e-06, -0.0225, 1.02), (-0.08774, -0.579, -0.9227), (0.4253, -0.309, -0.8507), (0.3258, -0.8418, -0.5584), (0.8506, 0.0, -0.5257), (0.4253, 0.309, -0.8507), (-0.6146, 0.09938, -1.055), (-0.7041, -0.5082, -0.5652), (-0.1625, 0.5, -0.8507), (-0.7409, 0.6458, -0.5335), (0.2629, 0.809, -0.5257), (1.038, -0.2841, 0.02315), (0.9511, 0.309, 0.0), (-0.06639, -1.073, 0.01634), (0.8514, -0.849, 0.05775), (-1.018, -0.4776, -0.03443), (-0.5616, -1.051, 0.09302), (-0.6364, 0.955, -0.09797), (-1.022, 0.5353, -0.08037), (0.6212, 0.8288, 0.002763), (0.003867, 1.001, 0.0009991), (0.6161, -0.7371, 0.2942), (-0.3311, -0.8617, 0.7776), (-0.7949, -0.02542, 0.6277), (-0.1356, 0.9469, 0.5602), (0.6838, 0.4981, 0.5236), (0.1756, -0.6169, 0.9416), (0.5274, -0.01196, 0.8593), (-0.4272, -0.3597, 0.8953), (-0.2907, 0.4529, 0.8894), (0.3623, 0.6946, 0.8243)], [], [(0, 13, 12), (1, 13, 15), (0, 12, 17), (0, 17, 19), (0, 19, 16), (1, 15, 22), (2, 14, 24), (3, 18, 26), (4, 20, 28), (5, 21, 30), (1, 22, 25), (2, 24, 27), (3, 26, 29), (4, 28, 31), (5, 30, 23), (6, 32, 37), (7, 33, 39), (8, 34, 40), (9, 35, 41), (10, 36, 38), (38, 41, 11), (38, 36, 41), (36, 9, 41), (41, 40, 11), (41, 35, 40), (35, 8, 40), (40, 39, 11), (40, 34, 39), (34, 7, 39), (39, 37, 11), (39, 33, 37), (33, 6, 37), (37, 38, 11), (37, 32, 38), (32, 10, 38), (23, 36, 10), (23, 30, 36), (30, 9, 36), (31, 35, 9), (31, 28, 35), (28, 8, 35), (29, 34, 8), (29, 26, 34), (26, 7, 34), (27, 33, 7), (27, 24, 33), (24, 6, 33), (25, 32, 6), (25, 22, 32), (22, 10, 32), (30, 31, 9), (30, 21, 31), (21, 4, 31), (28, 29, 8), (28, 20, 29), (20, 3, 29), (26, 27, 7), (26, 18, 27), (18, 2, 27), (24, 25, 6), (24, 14, 25), (14, 1, 25), (22, 23, 10), (22, 15, 23), (15, 5, 23), (16, 21, 5), (16, 19, 21), (19, 4, 21), (19, 20, 4), (19, 17, 20), (17, 3, 20), (17, 18, 3), (17, 12, 18), (12, 2, 18), (15, 16, 5), (15, 13, 16), (13, 0, 16), (12, 14, 2), (12, 13, 14), (13, 1, 14)])
_uv = me_icosphere_004.uv_layers.new(name='UVMap')
_uv.uv.foreach_set('vector', [0.1818, 0.0, 0.2273, 0.07873, 0.1364, 0.07873, 0.2727, 0.1575, 0.3182, 0.07873, 0.3636, 0.1575, 0.9091, 0.0, 0.9545, 0.07873, 0.8636, 0.07873, 0.7273, 0.0, 0.7727, 0.07873, 0.6818, 0.07873, 0.5455, 0.0, 0.5909, 0.07873, 0.5, 0.07873, 0.2727, 0.1575, 0.3636, 0.1575, 0.3182, 0.2362, 0.09091, 0.1575, 0.1818, 0.1575, 0.1364, 0.2362, 0.8182, 0.1575, 0.9091, 0.1575, 0.8636, 0.2362, 0.6364, 0.1575, 0.7273, 0.1575, 0.6818, 0.2362, 0.4545, 0.1575, 0.5455, 0.1575, 0.5, 0.2362, 0.2727, 0.1575, 0.3182, 0.2362, 0.2273, 0.2362, 0.09091, 0.1575, 0.1364, 0.2362, 0.04546, 0.2362, 0.8182, 0.1575, 0.8636, 0.2362, 0.7727, 0.2362, 0.6364, 0.1575, 0.6818, 0.2362, 0.5909, 0.2362, 0.4545, 0.1575, 0.5, 0.2362, 0.4091, 0.2362, 0.1818, 0.3149, 0.2727, 0.3149, 0.2273, 0.3937, 0.0, 0.3149, 0.09091, 0.3149, 0.04546, 0.3937, 0.7273, 0.3149, 0.8182, 0.3149, 0.7727, 0.3937, 0.5455, 0.3149, 0.6364, 0.3149, 0.5909, 0.3937, 0.3636, 0.3149, 0.4545, 0.3149, 0.4091, 0.3937, 0.4091, 0.3937, 0.5, 0.3937, 0.4545, 0.4724, 0.4091, 0.3937, 0.4545, 0.3149, 0.5, 0.3937, 0.4545, 0.3149, 0.5455, 0.3149, 0.5, 0.3937, 0.5909, 0.3937, 0.6818, 0.3937, 0.6364, 0.4724, 0.5909, 0.3937, 0.6364, 0.3149, 0.6818, 0.3937, 0.6364, 0.3149, 0.7273, 0.3149, 0.6818, 0.3937, 0.7727, 0.3937, 0.8636, 0.3937, 0.8182, 0.4724, 0.7727, 0.3937, 0.8182, 0.3149, 0.8636, 0.3937, 0.8182, 0.3149, 0.9091, 0.3149, 0.8636, 0.3937, 0.04546, 0.3937, 0.1364, 0.3937, 0.09091, 0.4724, 0.04546, 0.3937, 0.09091, 0.3149, 0.1364, 0.3937, 0.09091, 0.3149, 0.1818, 0.3149, 0.1364, 0.3937, 0.2273, 0.3937, 0.3182, 0.3937, 0.2727, 0.4724, 0.2273, 0.3937, 0.2727, 0.3149, 0.3182, 0.3937, 0.2727, 0.3149, 0.3636, 0.3149, 0.3182, 0.3937, 0.4091, 0.2362, 0.4545, 0.3149, 0.3636, 0.3149, 0.4091, 0.2362, 0.5, 0.2362, 0.4545, 0.3149, 0.5, 0.2362, 0.5455, 0.3149, 0.4545, 0.3149, 0.5909, 0.2362, 0.6364, 0.3149, 0.5455, 0.3149, 0.5909, 0.2362, 0.6818, 0.2362, 0.6364, 0.3149, 0.6818, 0.2362, 0.7273, 0.3149, 0.6364, 0.3149, 0.7727, 0.2362, 0.8182, 0.3149, 0.7273, 0.3149, 0.7727, 0.2362, 0.8636, 0.2362, 0.8182, 0.3149, 0.8636, 0.2362, 0.9091, 0.3149, 0.8182, 0.3149, 0.04546, 0.2362, 0.09091, 0.3149, 0.0, 0.3149, 0.04546, 0.2362, 0.1364, 0.2362, 0.09091, 0.3149, 0.1364, 0.2362, 0.1818, 0.3149, 0.09091, 0.3149, 0.2273, 0.2362, 0.2727, 0.3149, 0.1818, 0.3149, 0.2273, 0.2362, 0.3182, 0.2362, 0.2727, 0.3149, 0.3182, 0.2362, 0.3636, 0.3149, 0.2727, 0.3149, 0.5, 0.2362, 0.5909, 0.2362, 0.5455, 0.3149, 0.5, 0.2362, 0.5455, 0.1575, 0.5909, 0.2362, 0.5455, 0.1575, 0.6364, 0.1575, 0.5909, 0.2362, 0.6818, 0.2362, 0.7727, 0.2362, 0.7273, 0.3149, 0.6818, 0.2362, 0.7273, 0.1575, 0.7727, 0.2362, 0.7273, 0.1575, 0.8182, 0.1575, 0.7727, 0.2362, 0.8636, 0.2362, 0.9545, 0.2362, 0.9091, 0.3149, 0.8636, 0.2362, 0.9091, 0.1575, 0.9545, 0.2362, 0.9091, 0.1575, 1.0, 0.1575, 0.9545, 0.2362, 0.1364, 0.2362, 0.2273, 0.2362, 0.1818, 0.3149, 0.1364, 0.2362, 0.1818, 0.1575, 0.2273, 0.2362, 0.1818, 0.1575, 0.2727, 0.1575, 0.2273, 0.2362, 0.3182, 0.2362, 0.4091, 0.2362, 0.3636, 0.3149, 0.3182, 0.2362, 0.3636, 0.1575, 0.4091, 0.2362, 0.3636, 0.1575, 0.4545, 0.1575, 0.4091, 0.2362, 0.5, 0.07873, 0.5455, 0.1575, 0.4545, 0.1575, 0.5, 0.07873, 0.5909, 0.07873, 0.5455, 0.1575, 0.5909, 0.07873, 0.6364, 0.1575, 0.5455, 0.1575, 0.6818, 0.07873, 0.7273, 0.1575, 0.6364, 0.1575, 0.6818, 0.07873, 0.7727, 0.07873, 0.7273, 0.1575, 0.7727, 0.07873, 0.8182, 0.1575, 0.7273, 0.1575, 0.8636, 0.07873, 0.9091, 0.1575, 0.8182, 0.1575, 0.8636, 0.07873, 0.9545, 0.07873, 0.9091, 0.1575, 0.9545, 0.07873, 1.0, 0.1575, 0.9091, 0.1575, 0.3636, 0.1575, 0.4091, 0.07873, 0.4545, 0.1575, 0.3636, 0.1575, 0.3182, 0.07873, 0.4091, 0.07873, 0.3182, 0.07873, 0.3636, 0.0, 0.4091, 0.07873, 0.1364, 0.07873, 0.1818, 0.1575, 0.09091, 0.1575, 0.1364, 0.07873, 0.2273, 0.07873, 0.1818, 0.1575, 0.2273, 0.07873, 0.2727, 0.1575, 0.1818, 0.1575])
me_icosphere_004.materials.append(mat_material_002)
me_icosphere_004.update()
me_icosphere_005 = bpy.data.meshes.new('Icosphere.005')
me_icosphere_005.from_pydata([(-0.001743, 0.001951, -1.004), (0.7581, -0.5348, -0.4514), (-0.2341, -0.9561, -0.5265), (-1.025, 0.2644, -0.5451), (-0.2764, 0.8506, -0.4472), (0.7236, 0.5257, -0.4472), (0.2477, -1.03, 0.4694), (-0.9645, -0.4329, 0.4939), (-0.7845, 0.7915, 0.3011), (0.4419, 0.9606, 0.454), (0.8898, -0.003366, 0.4452), (-3.391e-06, -0.0225, 1.02), (-0.08774, -0.579, -0.9227), (0.4253, -0.309, -0.8507), (0.3258, -0.8418, -0.5584), (0.8506, 0.0, -0.5257), (0.4253, 0.309, -0.8507), (-0.6146, 0.09938, -1.055), (-0.7041, -0.5082, -0.5652), (-0.1625, 0.5, -0.8507), (-0.7409, 0.6458, -0.5335), (0.2629, 0.809, -0.5257), (1.038, -0.2841, 0.02315), (0.9511, 0.309, 0.0), (-0.06639, -1.073, 0.01634), (0.8514, -0.849, 0.05775), (-1.018, -0.4776, -0.03443), (-0.5616, -1.051, 0.09302), (-0.6364, 0.955, -0.09797), (-1.022, 0.5353, -0.08037), (0.6212, 0.8288, 0.002763), (0.003867, 1.001, 0.0009991), (0.6161, -0.7371, 0.2942), (-0.3311, -0.8617, 0.7776), (-0.7949, -0.02542, 0.6277), (-0.1356, 0.9469, 0.5602), (0.6838, 0.4981, 0.5236), (0.1756, -0.6169, 0.9416), (0.5274, -0.01196, 0.8593), (-0.4272, -0.3597, 0.8953), (-0.2907, 0.4529, 0.8894), (0.3623, 0.6946, 0.8243)], [], [(0, 13, 12), (1, 13, 15), (0, 12, 17), (0, 17, 19), (0, 19, 16), (1, 15, 22), (2, 14, 24), (3, 18, 26), (4, 20, 28), (5, 21, 30), (1, 22, 25), (2, 24, 27), (3, 26, 29), (4, 28, 31), (5, 30, 23), (6, 32, 37), (7, 33, 39), (8, 34, 40), (9, 35, 41), (10, 36, 38), (38, 41, 11), (38, 36, 41), (36, 9, 41), (41, 40, 11), (41, 35, 40), (35, 8, 40), (40, 39, 11), (40, 34, 39), (34, 7, 39), (39, 37, 11), (39, 33, 37), (33, 6, 37), (37, 38, 11), (37, 32, 38), (32, 10, 38), (23, 36, 10), (23, 30, 36), (30, 9, 36), (31, 35, 9), (31, 28, 35), (28, 8, 35), (29, 34, 8), (29, 26, 34), (26, 7, 34), (27, 33, 7), (27, 24, 33), (24, 6, 33), (25, 32, 6), (25, 22, 32), (22, 10, 32), (30, 31, 9), (30, 21, 31), (21, 4, 31), (28, 29, 8), (28, 20, 29), (20, 3, 29), (26, 27, 7), (26, 18, 27), (18, 2, 27), (24, 25, 6), (24, 14, 25), (14, 1, 25), (22, 23, 10), (22, 15, 23), (15, 5, 23), (16, 21, 5), (16, 19, 21), (19, 4, 21), (19, 20, 4), (19, 17, 20), (17, 3, 20), (17, 18, 3), (17, 12, 18), (12, 2, 18), (15, 16, 5), (15, 13, 16), (13, 0, 16), (12, 14, 2), (12, 13, 14), (13, 1, 14)])
_uv = me_icosphere_005.uv_layers.new(name='UVMap')
_uv.uv.foreach_set('vector', [0.1818, 0.0, 0.2273, 0.07873, 0.1364, 0.07873, 0.2727, 0.1575, 0.3182, 0.07873, 0.3636, 0.1575, 0.9091, 0.0, 0.9545, 0.07873, 0.8636, 0.07873, 0.7273, 0.0, 0.7727, 0.07873, 0.6818, 0.07873, 0.5455, 0.0, 0.5909, 0.07873, 0.5, 0.07873, 0.2727, 0.1575, 0.3636, 0.1575, 0.3182, 0.2362, 0.09091, 0.1575, 0.1818, 0.1575, 0.1364, 0.2362, 0.8182, 0.1575, 0.9091, 0.1575, 0.8636, 0.2362, 0.6364, 0.1575, 0.7273, 0.1575, 0.6818, 0.2362, 0.4545, 0.1575, 0.5455, 0.1575, 0.5, 0.2362, 0.2727, 0.1575, 0.3182, 0.2362, 0.2273, 0.2362, 0.09091, 0.1575, 0.1364, 0.2362, 0.04546, 0.2362, 0.8182, 0.1575, 0.8636, 0.2362, 0.7727, 0.2362, 0.6364, 0.1575, 0.6818, 0.2362, 0.5909, 0.2362, 0.4545, 0.1575, 0.5, 0.2362, 0.4091, 0.2362, 0.1818, 0.3149, 0.2727, 0.3149, 0.2273, 0.3937, 0.0, 0.3149, 0.09091, 0.3149, 0.04546, 0.3937, 0.7273, 0.3149, 0.8182, 0.3149, 0.7727, 0.3937, 0.5455, 0.3149, 0.6364, 0.3149, 0.5909, 0.3937, 0.3636, 0.3149, 0.4545, 0.3149, 0.4091, 0.3937, 0.4091, 0.3937, 0.5, 0.3937, 0.4545, 0.4724, 0.4091, 0.3937, 0.4545, 0.3149, 0.5, 0.3937, 0.4545, 0.3149, 0.5455, 0.3149, 0.5, 0.3937, 0.5909, 0.3937, 0.6818, 0.3937, 0.6364, 0.4724, 0.5909, 0.3937, 0.6364, 0.3149, 0.6818, 0.3937, 0.6364, 0.3149, 0.7273, 0.3149, 0.6818, 0.3937, 0.7727, 0.3937, 0.8636, 0.3937, 0.8182, 0.4724, 0.7727, 0.3937, 0.8182, 0.3149, 0.8636, 0.3937, 0.8182, 0.3149, 0.9091, 0.3149, 0.8636, 0.3937, 0.04546, 0.3937, 0.1364, 0.3937, 0.09091, 0.4724, 0.04546, 0.3937, 0.09091, 0.3149, 0.1364, 0.3937, 0.09091, 0.3149, 0.1818, 0.3149, 0.1364, 0.3937, 0.2273, 0.3937, 0.3182, 0.3937, 0.2727, 0.4724, 0.2273, 0.3937, 0.2727, 0.3149, 0.3182, 0.3937, 0.2727, 0.3149, 0.3636, 0.3149, 0.3182, 0.3937, 0.4091, 0.2362, 0.4545, 0.3149, 0.3636, 0.3149, 0.4091, 0.2362, 0.5, 0.2362, 0.4545, 0.3149, 0.5, 0.2362, 0.5455, 0.3149, 0.4545, 0.3149, 0.5909, 0.2362, 0.6364, 0.3149, 0.5455, 0.3149, 0.5909, 0.2362, 0.6818, 0.2362, 0.6364, 0.3149, 0.6818, 0.2362, 0.7273, 0.3149, 0.6364, 0.3149, 0.7727, 0.2362, 0.8182, 0.3149, 0.7273, 0.3149, 0.7727, 0.2362, 0.8636, 0.2362, 0.8182, 0.3149, 0.8636, 0.2362, 0.9091, 0.3149, 0.8182, 0.3149, 0.04546, 0.2362, 0.09091, 0.3149, 0.0, 0.3149, 0.04546, 0.2362, 0.1364, 0.2362, 0.09091, 0.3149, 0.1364, 0.2362, 0.1818, 0.3149, 0.09091, 0.3149, 0.2273, 0.2362, 0.2727, 0.3149, 0.1818, 0.3149, 0.2273, 0.2362, 0.3182, 0.2362, 0.2727, 0.3149, 0.3182, 0.2362, 0.3636, 0.3149, 0.2727, 0.3149, 0.5, 0.2362, 0.5909, 0.2362, 0.5455, 0.3149, 0.5, 0.2362, 0.5455, 0.1575, 0.5909, 0.2362, 0.5455, 0.1575, 0.6364, 0.1575, 0.5909, 0.2362, 0.6818, 0.2362, 0.7727, 0.2362, 0.7273, 0.3149, 0.6818, 0.2362, 0.7273, 0.1575, 0.7727, 0.2362, 0.7273, 0.1575, 0.8182, 0.1575, 0.7727, 0.2362, 0.8636, 0.2362, 0.9545, 0.2362, 0.9091, 0.3149, 0.8636, 0.2362, 0.9091, 0.1575, 0.9545, 0.2362, 0.9091, 0.1575, 1.0, 0.1575, 0.9545, 0.2362, 0.1364, 0.2362, 0.2273, 0.2362, 0.1818, 0.3149, 0.1364, 0.2362, 0.1818, 0.1575, 0.2273, 0.2362, 0.1818, 0.1575, 0.2727, 0.1575, 0.2273, 0.2362, 0.3182, 0.2362, 0.4091, 0.2362, 0.3636, 0.3149, 0.3182, 0.2362, 0.3636, 0.1575, 0.4091, 0.2362, 0.3636, 0.1575, 0.4545, 0.1575, 0.4091, 0.2362, 0.5, 0.07873, 0.5455, 0.1575, 0.4545, 0.1575, 0.5, 0.07873, 0.5909, 0.07873, 0.5455, 0.1575, 0.5909, 0.07873, 0.6364, 0.1575, 0.5455, 0.1575, 0.6818, 0.07873, 0.7273, 0.1575, 0.6364, 0.1575, 0.6818, 0.07873, 0.7727, 0.07873, 0.7273, 0.1575, 0.7727, 0.07873, 0.8182, 0.1575, 0.7273, 0.1575, 0.8636, 0.07873, 0.9091, 0.1575, 0.8182, 0.1575, 0.8636, 0.07873, 0.9545, 0.07873, 0.9091, 0.1575, 0.9545, 0.07873, 1.0, 0.1575, 0.9091, 0.1575, 0.3636, 0.1575, 0.4091, 0.07873, 0.4545, 0.1575, 0.3636, 0.1575, 0.3182, 0.07873, 0.4091, 0.07873, 0.3182, 0.07873, 0.3636, 0.0, 0.4091, 0.07873, 0.1364, 0.07873, 0.1818, 0.1575, 0.09091, 0.1575, 0.1364, 0.07873, 0.2273, 0.07873, 0.1818, 0.1575, 0.2273, 0.07873, 0.2727, 0.1575, 0.1818, 0.1575])
me_icosphere_005.materials.append(mat_material_002)
me_icosphere_005.update()
me_icosphere_006 = bpy.data.meshes.new('Icosphere.006')
me_icosphere_006.from_pydata([(-0.001743, 0.001951, -1.004), (0.7581, -0.5348, -0.4514), (-0.2341, -0.9561, -0.5265), (-1.025, 0.2644, -0.5451), (-0.2764, 0.8506, -0.4472), (0.7236, 0.5257, -0.4472), (0.2477, -1.03, 0.4694), (-0.9645, -0.4329, 0.4939), (-0.7845, 0.7915, 0.3011), (0.4419, 0.9606, 0.454), (0.8898, -0.003366, 0.4452), (-3.391e-06, -0.0225, 1.02), (-0.08774, -0.579, -0.9227), (0.4253, -0.309, -0.8507), (0.3258, -0.8418, -0.5584), (0.8506, 0.0, -0.5257), (0.4253, 0.309, -0.8507), (-0.6146, 0.09938, -1.055), (-0.7041, -0.5082, -0.5652), (-0.1625, 0.5, -0.8507), (-0.7409, 0.6458, -0.5335), (0.2629, 0.809, -0.5257), (1.038, -0.2841, 0.02315), (0.9511, 0.309, 0.0), (-0.06639, -1.073, 0.01634), (0.8514, -0.849, 0.05775), (-1.018, -0.4776, -0.03443), (-0.5616, -1.051, 0.09302), (-0.6364, 0.955, -0.09797), (-1.022, 0.5353, -0.08037), (0.6212, 0.8288, 0.002763), (0.003867, 1.001, 0.0009991), (0.6161, -0.7371, 0.2942), (-0.3311, -0.8617, 0.7776), (-0.7949, -0.02542, 0.6277), (-0.1356, 0.9469, 0.5602), (0.6838, 0.4981, 0.5236), (0.1756, -0.6169, 0.9416), (0.5274, -0.01196, 0.8593), (-0.4272, -0.3597, 0.8953), (-0.2907, 0.4529, 0.8894), (0.3623, 0.6946, 0.8243)], [], [(0, 13, 12), (1, 13, 15), (0, 12, 17), (0, 17, 19), (0, 19, 16), (1, 15, 22), (2, 14, 24), (3, 18, 26), (4, 20, 28), (5, 21, 30), (1, 22, 25), (2, 24, 27), (3, 26, 29), (4, 28, 31), (5, 30, 23), (6, 32, 37), (7, 33, 39), (8, 34, 40), (9, 35, 41), (10, 36, 38), (38, 41, 11), (38, 36, 41), (36, 9, 41), (41, 40, 11), (41, 35, 40), (35, 8, 40), (40, 39, 11), (40, 34, 39), (34, 7, 39), (39, 37, 11), (39, 33, 37), (33, 6, 37), (37, 38, 11), (37, 32, 38), (32, 10, 38), (23, 36, 10), (23, 30, 36), (30, 9, 36), (31, 35, 9), (31, 28, 35), (28, 8, 35), (29, 34, 8), (29, 26, 34), (26, 7, 34), (27, 33, 7), (27, 24, 33), (24, 6, 33), (25, 32, 6), (25, 22, 32), (22, 10, 32), (30, 31, 9), (30, 21, 31), (21, 4, 31), (28, 29, 8), (28, 20, 29), (20, 3, 29), (26, 27, 7), (26, 18, 27), (18, 2, 27), (24, 25, 6), (24, 14, 25), (14, 1, 25), (22, 23, 10), (22, 15, 23), (15, 5, 23), (16, 21, 5), (16, 19, 21), (19, 4, 21), (19, 20, 4), (19, 17, 20), (17, 3, 20), (17, 18, 3), (17, 12, 18), (12, 2, 18), (15, 16, 5), (15, 13, 16), (13, 0, 16), (12, 14, 2), (12, 13, 14), (13, 1, 14)])
_uv = me_icosphere_006.uv_layers.new(name='UVMap')
_uv.uv.foreach_set('vector', [0.1818, 0.0, 0.2273, 0.07873, 0.1364, 0.07873, 0.2727, 0.1575, 0.3182, 0.07873, 0.3636, 0.1575, 0.9091, 0.0, 0.9545, 0.07873, 0.8636, 0.07873, 0.7273, 0.0, 0.7727, 0.07873, 0.6818, 0.07873, 0.5455, 0.0, 0.5909, 0.07873, 0.5, 0.07873, 0.2727, 0.1575, 0.3636, 0.1575, 0.3182, 0.2362, 0.09091, 0.1575, 0.1818, 0.1575, 0.1364, 0.2362, 0.8182, 0.1575, 0.9091, 0.1575, 0.8636, 0.2362, 0.6364, 0.1575, 0.7273, 0.1575, 0.6818, 0.2362, 0.4545, 0.1575, 0.5455, 0.1575, 0.5, 0.2362, 0.2727, 0.1575, 0.3182, 0.2362, 0.2273, 0.2362, 0.09091, 0.1575, 0.1364, 0.2362, 0.04546, 0.2362, 0.8182, 0.1575, 0.8636, 0.2362, 0.7727, 0.2362, 0.6364, 0.1575, 0.6818, 0.2362, 0.5909, 0.2362, 0.4545, 0.1575, 0.5, 0.2362, 0.4091, 0.2362, 0.1818, 0.3149, 0.2727, 0.3149, 0.2273, 0.3937, 0.0, 0.3149, 0.09091, 0.3149, 0.04546, 0.3937, 0.7273, 0.3149, 0.8182, 0.3149, 0.7727, 0.3937, 0.5455, 0.3149, 0.6364, 0.3149, 0.5909, 0.3937, 0.3636, 0.3149, 0.4545, 0.3149, 0.4091, 0.3937, 0.4091, 0.3937, 0.5, 0.3937, 0.4545, 0.4724, 0.4091, 0.3937, 0.4545, 0.3149, 0.5, 0.3937, 0.4545, 0.3149, 0.5455, 0.3149, 0.5, 0.3937, 0.5909, 0.3937, 0.6818, 0.3937, 0.6364, 0.4724, 0.5909, 0.3937, 0.6364, 0.3149, 0.6818, 0.3937, 0.6364, 0.3149, 0.7273, 0.3149, 0.6818, 0.3937, 0.7727, 0.3937, 0.8636, 0.3937, 0.8182, 0.4724, 0.7727, 0.3937, 0.8182, 0.3149, 0.8636, 0.3937, 0.8182, 0.3149, 0.9091, 0.3149, 0.8636, 0.3937, 0.04546, 0.3937, 0.1364, 0.3937, 0.09091, 0.4724, 0.04546, 0.3937, 0.09091, 0.3149, 0.1364, 0.3937, 0.09091, 0.3149, 0.1818, 0.3149, 0.1364, 0.3937, 0.2273, 0.3937, 0.3182, 0.3937, 0.2727, 0.4724, 0.2273, 0.3937, 0.2727, 0.3149, 0.3182, 0.3937, 0.2727, 0.3149, 0.3636, 0.3149, 0.3182, 0.3937, 0.4091, 0.2362, 0.4545, 0.3149, 0.3636, 0.3149, 0.4091, 0.2362, 0.5, 0.2362, 0.4545, 0.3149, 0.5, 0.2362, 0.5455, 0.3149, 0.4545, 0.3149, 0.5909, 0.2362, 0.6364, 0.3149, 0.5455, 0.3149, 0.5909, 0.2362, 0.6818, 0.2362, 0.6364, 0.3149, 0.6818, 0.2362, 0.7273, 0.3149, 0.6364, 0.3149, 0.7727, 0.2362, 0.8182, 0.3149, 0.7273, 0.3149, 0.7727, 0.2362, 0.8636, 0.2362, 0.8182, 0.3149, 0.8636, 0.2362, 0.9091, 0.3149, 0.8182, 0.3149, 0.04546, 0.2362, 0.09091, 0.3149, 0.0, 0.3149, 0.04546, 0.2362, 0.1364, 0.2362, 0.09091, 0.3149, 0.1364, 0.2362, 0.1818, 0.3149, 0.09091, 0.3149, 0.2273, 0.2362, 0.2727, 0.3149, 0.1818, 0.3149, 0.2273, 0.2362, 0.3182, 0.2362, 0.2727, 0.3149, 0.3182, 0.2362, 0.3636, 0.3149, 0.2727, 0.3149, 0.5, 0.2362, 0.5909, 0.2362, 0.5455, 0.3149, 0.5, 0.2362, 0.5455, 0.1575, 0.5909, 0.2362, 0.5455, 0.1575, 0.6364, 0.1575, 0.5909, 0.2362, 0.6818, 0.2362, 0.7727, 0.2362, 0.7273, 0.3149, 0.6818, 0.2362, 0.7273, 0.1575, 0.7727, 0.2362, 0.7273, 0.1575, 0.8182, 0.1575, 0.7727, 0.2362, 0.8636, 0.2362, 0.9545, 0.2362, 0.9091, 0.3149, 0.8636, 0.2362, 0.9091, 0.1575, 0.9545, 0.2362, 0.9091, 0.1575, 1.0, 0.1575, 0.9545, 0.2362, 0.1364, 0.2362, 0.2273, 0.2362, 0.1818, 0.3149, 0.1364, 0.2362, 0.1818, 0.1575, 0.2273, 0.2362, 0.1818, 0.1575, 0.2727, 0.1575, 0.2273, 0.2362, 0.3182, 0.2362, 0.4091, 0.2362, 0.3636, 0.3149, 0.3182, 0.2362, 0.3636, 0.1575, 0.4091, 0.2362, 0.3636, 0.1575, 0.4545, 0.1575, 0.4091, 0.2362, 0.5, 0.07873, 0.5455, 0.1575, 0.4545, 0.1575, 0.5, 0.07873, 0.5909, 0.07873, 0.5455, 0.1575, 0.5909, 0.07873, 0.6364, 0.1575, 0.5455, 0.1575, 0.6818, 0.07873, 0.7273, 0.1575, 0.6364, 0.1575, 0.6818, 0.07873, 0.7727, 0.07873, 0.7273, 0.1575, 0.7727, 0.07873, 0.8182, 0.1575, 0.7273, 0.1575, 0.8636, 0.07873, 0.9091, 0.1575, 0.8182, 0.1575, 0.8636, 0.07873, 0.9545, 0.07873, 0.9091, 0.1575, 0.9545, 0.07873, 1.0, 0.1575, 0.9091, 0.1575, 0.3636, 0.1575, 0.4091, 0.07873, 0.4545, 0.1575, 0.3636, 0.1575, 0.3182, 0.07873, 0.4091, 0.07873, 0.3182, 0.07873, 0.3636, 0.0, 0.4091, 0.07873, 0.1364, 0.07873, 0.1818, 0.1575, 0.09091, 0.1575, 0.1364, 0.07873, 0.2273, 0.07873, 0.1818, 0.1575, 0.2273, 0.07873, 0.2727, 0.1575, 0.1818, 0.1575])
me_icosphere_006.materials.append(mat_material_002)
me_icosphere_006.update()
me_icosphere_007 = bpy.data.meshes.new('Icosphere.007')
me_icosphere_007.from_pydata([(-0.001743, 0.001951, -1.004), (0.7581, -0.5348, -0.4514), (-0.2341, -0.9561, -0.5265), (-1.025, 0.2644, -0.5451), (-0.2764, 0.8506, -0.4472), (0.7236, 0.5257, -0.4472), (0.2477, -1.03, 0.4694), (-0.9645, -0.4329, 0.4939), (-0.7845, 0.7915, 0.3011), (0.4419, 0.9606, 0.454), (0.8898, -0.003366, 0.4452), (-3.391e-06, -0.0225, 1.02), (-0.08774, -0.579, -0.9227), (0.4253, -0.309, -0.8507), (0.3258, -0.8418, -0.5584), (0.8506, 0.0, -0.5257), (0.4253, 0.309, -0.8507), (-0.6146, 0.09938, -1.055), (-0.7041, -0.5082, -0.5652), (-0.1625, 0.5, -0.8507), (-0.7409, 0.6458, -0.5335), (0.2629, 0.809, -0.5257), (1.038, -0.2841, 0.02315), (0.9511, 0.309, 0.0), (-0.06639, -1.073, 0.01634), (0.8514, -0.849, 0.05775), (-1.018, -0.4776, -0.03443), (-0.5616, -1.051, 0.09302), (-0.6364, 0.955, -0.09797), (-1.022, 0.5353, -0.08037), (0.6212, 0.8288, 0.002763), (0.003867, 1.001, 0.0009991), (0.6161, -0.7371, 0.2942), (-0.3311, -0.8617, 0.7776), (-0.7949, -0.02542, 0.6277), (-0.1356, 0.9469, 0.5602), (0.6838, 0.4981, 0.5236), (0.1756, -0.6169, 0.9416), (0.5274, -0.01196, 0.8593), (-0.4272, -0.3597, 0.8953), (-0.2907, 0.4529, 0.8894), (0.3623, 0.6946, 0.8243)], [], [(0, 13, 12), (1, 13, 15), (0, 12, 17), (0, 17, 19), (0, 19, 16), (1, 15, 22), (2, 14, 24), (3, 18, 26), (4, 20, 28), (5, 21, 30), (1, 22, 25), (2, 24, 27), (3, 26, 29), (4, 28, 31), (5, 30, 23), (6, 32, 37), (7, 33, 39), (8, 34, 40), (9, 35, 41), (10, 36, 38), (38, 41, 11), (38, 36, 41), (36, 9, 41), (41, 40, 11), (41, 35, 40), (35, 8, 40), (40, 39, 11), (40, 34, 39), (34, 7, 39), (39, 37, 11), (39, 33, 37), (33, 6, 37), (37, 38, 11), (37, 32, 38), (32, 10, 38), (23, 36, 10), (23, 30, 36), (30, 9, 36), (31, 35, 9), (31, 28, 35), (28, 8, 35), (29, 34, 8), (29, 26, 34), (26, 7, 34), (27, 33, 7), (27, 24, 33), (24, 6, 33), (25, 32, 6), (25, 22, 32), (22, 10, 32), (30, 31, 9), (30, 21, 31), (21, 4, 31), (28, 29, 8), (28, 20, 29), (20, 3, 29), (26, 27, 7), (26, 18, 27), (18, 2, 27), (24, 25, 6), (24, 14, 25), (14, 1, 25), (22, 23, 10), (22, 15, 23), (15, 5, 23), (16, 21, 5), (16, 19, 21), (19, 4, 21), (19, 20, 4), (19, 17, 20), (17, 3, 20), (17, 18, 3), (17, 12, 18), (12, 2, 18), (15, 16, 5), (15, 13, 16), (13, 0, 16), (12, 14, 2), (12, 13, 14), (13, 1, 14)])
_uv = me_icosphere_007.uv_layers.new(name='UVMap')
_uv.uv.foreach_set('vector', [0.1818, 0.0, 0.2273, 0.07873, 0.1364, 0.07873, 0.2727, 0.1575, 0.3182, 0.07873, 0.3636, 0.1575, 0.9091, 0.0, 0.9545, 0.07873, 0.8636, 0.07873, 0.7273, 0.0, 0.7727, 0.07873, 0.6818, 0.07873, 0.5455, 0.0, 0.5909, 0.07873, 0.5, 0.07873, 0.2727, 0.1575, 0.3636, 0.1575, 0.3182, 0.2362, 0.09091, 0.1575, 0.1818, 0.1575, 0.1364, 0.2362, 0.8182, 0.1575, 0.9091, 0.1575, 0.8636, 0.2362, 0.6364, 0.1575, 0.7273, 0.1575, 0.6818, 0.2362, 0.4545, 0.1575, 0.5455, 0.1575, 0.5, 0.2362, 0.2727, 0.1575, 0.3182, 0.2362, 0.2273, 0.2362, 0.09091, 0.1575, 0.1364, 0.2362, 0.04546, 0.2362, 0.8182, 0.1575, 0.8636, 0.2362, 0.7727, 0.2362, 0.6364, 0.1575, 0.6818, 0.2362, 0.5909, 0.2362, 0.4545, 0.1575, 0.5, 0.2362, 0.4091, 0.2362, 0.1818, 0.3149, 0.2727, 0.3149, 0.2273, 0.3937, 0.0, 0.3149, 0.09091, 0.3149, 0.04546, 0.3937, 0.7273, 0.3149, 0.8182, 0.3149, 0.7727, 0.3937, 0.5455, 0.3149, 0.6364, 0.3149, 0.5909, 0.3937, 0.3636, 0.3149, 0.4545, 0.3149, 0.4091, 0.3937, 0.4091, 0.3937, 0.5, 0.3937, 0.4545, 0.4724, 0.4091, 0.3937, 0.4545, 0.3149, 0.5, 0.3937, 0.4545, 0.3149, 0.5455, 0.3149, 0.5, 0.3937, 0.5909, 0.3937, 0.6818, 0.3937, 0.6364, 0.4724, 0.5909, 0.3937, 0.6364, 0.3149, 0.6818, 0.3937, 0.6364, 0.3149, 0.7273, 0.3149, 0.6818, 0.3937, 0.7727, 0.3937, 0.8636, 0.3937, 0.8182, 0.4724, 0.7727, 0.3937, 0.8182, 0.3149, 0.8636, 0.3937, 0.8182, 0.3149, 0.9091, 0.3149, 0.8636, 0.3937, 0.04546, 0.3937, 0.1364, 0.3937, 0.09091, 0.4724, 0.04546, 0.3937, 0.09091, 0.3149, 0.1364, 0.3937, 0.09091, 0.3149, 0.1818, 0.3149, 0.1364, 0.3937, 0.2273, 0.3937, 0.3182, 0.3937, 0.2727, 0.4724, 0.2273, 0.3937, 0.2727, 0.3149, 0.3182, 0.3937, 0.2727, 0.3149, 0.3636, 0.3149, 0.3182, 0.3937, 0.4091, 0.2362, 0.4545, 0.3149, 0.3636, 0.3149, 0.4091, 0.2362, 0.5, 0.2362, 0.4545, 0.3149, 0.5, 0.2362, 0.5455, 0.3149, 0.4545, 0.3149, 0.5909, 0.2362, 0.6364, 0.3149, 0.5455, 0.3149, 0.5909, 0.2362, 0.6818, 0.2362, 0.6364, 0.3149, 0.6818, 0.2362, 0.7273, 0.3149, 0.6364, 0.3149, 0.7727, 0.2362, 0.8182, 0.3149, 0.7273, 0.3149, 0.7727, 0.2362, 0.8636, 0.2362, 0.8182, 0.3149, 0.8636, 0.2362, 0.9091, 0.3149, 0.8182, 0.3149, 0.04546, 0.2362, 0.09091, 0.3149, 0.0, 0.3149, 0.04546, 0.2362, 0.1364, 0.2362, 0.09091, 0.3149, 0.1364, 0.2362, 0.1818, 0.3149, 0.09091, 0.3149, 0.2273, 0.2362, 0.2727, 0.3149, 0.1818, 0.3149, 0.2273, 0.2362, 0.3182, 0.2362, 0.2727, 0.3149, 0.3182, 0.2362, 0.3636, 0.3149, 0.2727, 0.3149, 0.5, 0.2362, 0.5909, 0.2362, 0.5455, 0.3149, 0.5, 0.2362, 0.5455, 0.1575, 0.5909, 0.2362, 0.5455, 0.1575, 0.6364, 0.1575, 0.5909, 0.2362, 0.6818, 0.2362, 0.7727, 0.2362, 0.7273, 0.3149, 0.6818, 0.2362, 0.7273, 0.1575, 0.7727, 0.2362, 0.7273, 0.1575, 0.8182, 0.1575, 0.7727, 0.2362, 0.8636, 0.2362, 0.9545, 0.2362, 0.9091, 0.3149, 0.8636, 0.2362, 0.9091, 0.1575, 0.9545, 0.2362, 0.9091, 0.1575, 1.0, 0.1575, 0.9545, 0.2362, 0.1364, 0.2362, 0.2273, 0.2362, 0.1818, 0.3149, 0.1364, 0.2362, 0.1818, 0.1575, 0.2273, 0.2362, 0.1818, 0.1575, 0.2727, 0.1575, 0.2273, 0.2362, 0.3182, 0.2362, 0.4091, 0.2362, 0.3636, 0.3149, 0.3182, 0.2362, 0.3636, 0.1575, 0.4091, 0.2362, 0.3636, 0.1575, 0.4545, 0.1575, 0.4091, 0.2362, 0.5, 0.07873, 0.5455, 0.1575, 0.4545, 0.1575, 0.5, 0.07873, 0.5909, 0.07873, 0.5455, 0.1575, 0.5909, 0.07873, 0.6364, 0.1575, 0.5455, 0.1575, 0.6818, 0.07873, 0.7273, 0.1575, 0.6364, 0.1575, 0.6818, 0.07873, 0.7727, 0.07873, 0.7273, 0.1575, 0.7727, 0.07873, 0.8182, 0.1575, 0.7273, 0.1575, 0.8636, 0.07873, 0.9091, 0.1575, 0.8182, 0.1575, 0.8636, 0.07873, 0.9545, 0.07873, 0.9091, 0.1575, 0.9545, 0.07873, 1.0, 0.1575, 0.9091, 0.1575, 0.3636, 0.1575, 0.4091, 0.07873, 0.4545, 0.1575, 0.3636, 0.1575, 0.3182, 0.07873, 0.4091, 0.07873, 0.3182, 0.07873, 0.3636, 0.0, 0.4091, 0.07873, 0.1364, 0.07873, 0.1818, 0.1575, 0.09091, 0.1575, 0.1364, 0.07873, 0.2273, 0.07873, 0.1818, 0.1575, 0.2273, 0.07873, 0.2727, 0.1575, 0.1818, 0.1575])
me_icosphere_007.materials.append(mat_material_002)
me_icosphere_007.update()
me_icosphere_008 = bpy.data.meshes.new('Icosphere.008')
me_icosphere_008.from_pydata([(-0.001743, 0.001951, -1.004), (0.7581, -0.5348, -0.4514), (-0.2341, -0.9561, -0.5265), (-1.025, 0.2644, -0.5451), (-0.2764, 0.8506, -0.4472), (0.7236, 0.5257, -0.4472), (0.2477, -1.03, 0.4694), (-0.9645, -0.4329, 0.4939), (-0.7845, 0.7915, 0.3011), (0.4419, 0.9606, 0.454), (0.8898, -0.003366, 0.4452), (-3.391e-06, -0.0225, 1.02), (-0.08774, -0.579, -0.9227), (0.4253, -0.309, -0.8507), (0.3258, -0.8418, -0.5584), (0.8506, 0.0, -0.5257), (0.4253, 0.309, -0.8507), (-0.6146, 0.09938, -1.055), (-0.7041, -0.5082, -0.5652), (-0.1625, 0.5, -0.8507), (-0.7409, 0.6458, -0.5335), (0.2629, 0.809, -0.5257), (1.038, -0.2841, 0.02315), (0.9511, 0.309, 0.0), (-0.06639, -1.073, 0.01634), (0.8514, -0.849, 0.05775), (-1.018, -0.4776, -0.03443), (-0.5616, -1.051, 0.09302), (-0.6364, 0.955, -0.09797), (-1.022, 0.5353, -0.08037), (0.6212, 0.8288, 0.002763), (0.003867, 1.001, 0.0009991), (0.6161, -0.7371, 0.2942), (-0.3311, -0.8617, 0.7776), (-0.7949, -0.02542, 0.6277), (-0.1356, 0.9469, 0.5602), (0.6838, 0.4981, 0.5236), (0.1756, -0.6169, 0.9416), (0.5274, -0.01196, 0.8593), (-0.4272, -0.3597, 0.8953), (-0.2907, 0.4529, 0.8894), (0.3623, 0.6946, 0.8243)], [], [(0, 13, 12), (1, 13, 15), (0, 12, 17), (0, 17, 19), (0, 19, 16), (1, 15, 22), (2, 14, 24), (3, 18, 26), (4, 20, 28), (5, 21, 30), (1, 22, 25), (2, 24, 27), (3, 26, 29), (4, 28, 31), (5, 30, 23), (6, 32, 37), (7, 33, 39), (8, 34, 40), (9, 35, 41), (10, 36, 38), (38, 41, 11), (38, 36, 41), (36, 9, 41), (41, 40, 11), (41, 35, 40), (35, 8, 40), (40, 39, 11), (40, 34, 39), (34, 7, 39), (39, 37, 11), (39, 33, 37), (33, 6, 37), (37, 38, 11), (37, 32, 38), (32, 10, 38), (23, 36, 10), (23, 30, 36), (30, 9, 36), (31, 35, 9), (31, 28, 35), (28, 8, 35), (29, 34, 8), (29, 26, 34), (26, 7, 34), (27, 33, 7), (27, 24, 33), (24, 6, 33), (25, 32, 6), (25, 22, 32), (22, 10, 32), (30, 31, 9), (30, 21, 31), (21, 4, 31), (28, 29, 8), (28, 20, 29), (20, 3, 29), (26, 27, 7), (26, 18, 27), (18, 2, 27), (24, 25, 6), (24, 14, 25), (14, 1, 25), (22, 23, 10), (22, 15, 23), (15, 5, 23), (16, 21, 5), (16, 19, 21), (19, 4, 21), (19, 20, 4), (19, 17, 20), (17, 3, 20), (17, 18, 3), (17, 12, 18), (12, 2, 18), (15, 16, 5), (15, 13, 16), (13, 0, 16), (12, 14, 2), (12, 13, 14), (13, 1, 14)])
_uv = me_icosphere_008.uv_layers.new(name='UVMap')
_uv.uv.foreach_set('vector', [0.1818, 0.0, 0.2273, 0.07873, 0.1364, 0.07873, 0.2727, 0.1575, 0.3182, 0.07873, 0.3636, 0.1575, 0.9091, 0.0, 0.9545, 0.07873, 0.8636, 0.07873, 0.7273, 0.0, 0.7727, 0.07873, 0.6818, 0.07873, 0.5455, 0.0, 0.5909, 0.07873, 0.5, 0.07873, 0.2727, 0.1575, 0.3636, 0.1575, 0.3182, 0.2362, 0.09091, 0.1575, 0.1818, 0.1575, 0.1364, 0.2362, 0.8182, 0.1575, 0.9091, 0.1575, 0.8636, 0.2362, 0.6364, 0.1575, 0.7273, 0.1575, 0.6818, 0.2362, 0.4545, 0.1575, 0.5455, 0.1575, 0.5, 0.2362, 0.2727, 0.1575, 0.3182, 0.2362, 0.2273, 0.2362, 0.09091, 0.1575, 0.1364, 0.2362, 0.04546, 0.2362, 0.8182, 0.1575, 0.8636, 0.2362, 0.7727, 0.2362, 0.6364, 0.1575, 0.6818, 0.2362, 0.5909, 0.2362, 0.4545, 0.1575, 0.5, 0.2362, 0.4091, 0.2362, 0.1818, 0.3149, 0.2727, 0.3149, 0.2273, 0.3937, 0.0, 0.3149, 0.09091, 0.3149, 0.04546, 0.3937, 0.7273, 0.3149, 0.8182, 0.3149, 0.7727, 0.3937, 0.5455, 0.3149, 0.6364, 0.3149, 0.5909, 0.3937, 0.3636, 0.3149, 0.4545, 0.3149, 0.4091, 0.3937, 0.4091, 0.3937, 0.5, 0.3937, 0.4545, 0.4724, 0.4091, 0.3937, 0.4545, 0.3149, 0.5, 0.3937, 0.4545, 0.3149, 0.5455, 0.3149, 0.5, 0.3937, 0.5909, 0.3937, 0.6818, 0.3937, 0.6364, 0.4724, 0.5909, 0.3937, 0.6364, 0.3149, 0.6818, 0.3937, 0.6364, 0.3149, 0.7273, 0.3149, 0.6818, 0.3937, 0.7727, 0.3937, 0.8636, 0.3937, 0.8182, 0.4724, 0.7727, 0.3937, 0.8182, 0.3149, 0.8636, 0.3937, 0.8182, 0.3149, 0.9091, 0.3149, 0.8636, 0.3937, 0.04546, 0.3937, 0.1364, 0.3937, 0.09091, 0.4724, 0.04546, 0.3937, 0.09091, 0.3149, 0.1364, 0.3937, 0.09091, 0.3149, 0.1818, 0.3149, 0.1364, 0.3937, 0.2273, 0.3937, 0.3182, 0.3937, 0.2727, 0.4724, 0.2273, 0.3937, 0.2727, 0.3149, 0.3182, 0.3937, 0.2727, 0.3149, 0.3636, 0.3149, 0.3182, 0.3937, 0.4091, 0.2362, 0.4545, 0.3149, 0.3636, 0.3149, 0.4091, 0.2362, 0.5, 0.2362, 0.4545, 0.3149, 0.5, 0.2362, 0.5455, 0.3149, 0.4545, 0.3149, 0.5909, 0.2362, 0.6364, 0.3149, 0.5455, 0.3149, 0.5909, 0.2362, 0.6818, 0.2362, 0.6364, 0.3149, 0.6818, 0.2362, 0.7273, 0.3149, 0.6364, 0.3149, 0.7727, 0.2362, 0.8182, 0.3149, 0.7273, 0.3149, 0.7727, 0.2362, 0.8636, 0.2362, 0.8182, 0.3149, 0.8636, 0.2362, 0.9091, 0.3149, 0.8182, 0.3149, 0.04546, 0.2362, 0.09091, 0.3149, 0.0, 0.3149, 0.04546, 0.2362, 0.1364, 0.2362, 0.09091, 0.3149, 0.1364, 0.2362, 0.1818, 0.3149, 0.09091, 0.3149, 0.2273, 0.2362, 0.2727, 0.3149, 0.1818, 0.3149, 0.2273, 0.2362, 0.3182, 0.2362, 0.2727, 0.3149, 0.3182, 0.2362, 0.3636, 0.3149, 0.2727, 0.3149, 0.5, 0.2362, 0.5909, 0.2362, 0.5455, 0.3149, 0.5, 0.2362, 0.5455, 0.1575, 0.5909, 0.2362, 0.5455, 0.1575, 0.6364, 0.1575, 0.5909, 0.2362, 0.6818, 0.2362, 0.7727, 0.2362, 0.7273, 0.3149, 0.6818, 0.2362, 0.7273, 0.1575, 0.7727, 0.2362, 0.7273, 0.1575, 0.8182, 0.1575, 0.7727, 0.2362, 0.8636, 0.2362, 0.9545, 0.2362, 0.9091, 0.3149, 0.8636, 0.2362, 0.9091, 0.1575, 0.9545, 0.2362, 0.9091, 0.1575, 1.0, 0.1575, 0.9545, 0.2362, 0.1364, 0.2362, 0.2273, 0.2362, 0.1818, 0.3149, 0.1364, 0.2362, 0.1818, 0.1575, 0.2273, 0.2362, 0.1818, 0.1575, 0.2727, 0.1575, 0.2273, 0.2362, 0.3182, 0.2362, 0.4091, 0.2362, 0.3636, 0.3149, 0.3182, 0.2362, 0.3636, 0.1575, 0.4091, 0.2362, 0.3636, 0.1575, 0.4545, 0.1575, 0.4091, 0.2362, 0.5, 0.07873, 0.5455, 0.1575, 0.4545, 0.1575, 0.5, 0.07873, 0.5909, 0.07873, 0.5455, 0.1575, 0.5909, 0.07873, 0.6364, 0.1575, 0.5455, 0.1575, 0.6818, 0.07873, 0.7273, 0.1575, 0.6364, 0.1575, 0.6818, 0.07873, 0.7727, 0.07873, 0.7273, 0.1575, 0.7727, 0.07873, 0.8182, 0.1575, 0.7273, 0.1575, 0.8636, 0.07873, 0.9091, 0.1575, 0.8182, 0.1575, 0.8636, 0.07873, 0.9545, 0.07873, 0.9091, 0.1575, 0.9545, 0.07873, 1.0, 0.1575, 0.9091, 0.1575, 0.3636, 0.1575, 0.4091, 0.07873, 0.4545, 0.1575, 0.3636, 0.1575, 0.3182, 0.07873, 0.4091, 0.07873, 0.3182, 0.07873, 0.3636, 0.0, 0.4091, 0.07873, 0.1364, 0.07873, 0.1818, 0.1575, 0.09091, 0.1575, 0.1364, 0.07873, 0.2273, 0.07873, 0.1818, 0.1575, 0.2273, 0.07873, 0.2727, 0.1575, 0.1818, 0.1575])
me_icosphere_008.materials.append(mat_material_002)
me_icosphere_008.update()
me_icosphere_009 = bpy.data.meshes.new('Icosphere.009')
me_icosphere_009.from_pydata([(-0.001743, 0.001951, -1.004), (0.7581, -0.5348, -0.4514), (-0.2341, -0.9561, -0.5265), (-1.025, 0.2644, -0.5451), (-0.2764, 0.8506, -0.4472), (0.7236, 0.5257, -0.4472), (0.2477, -1.03, 0.4694), (-0.9645, -0.4329, 0.4939), (-0.7845, 0.7915, 0.3011), (0.4419, 0.9606, 0.454), (0.8898, -0.003366, 0.4452), (-3.391e-06, -0.0225, 1.02), (-0.08774, -0.579, -0.9227), (0.4253, -0.309, -0.8507), (0.3258, -0.8418, -0.5584), (0.8506, 0.0, -0.5257), (0.4253, 0.309, -0.8507), (-0.6146, 0.09938, -1.055), (-0.7041, -0.5082, -0.5652), (-0.1625, 0.5, -0.8507), (-0.7409, 0.6458, -0.5335), (0.2629, 0.809, -0.5257), (1.038, -0.2841, 0.02315), (0.9511, 0.309, 0.0), (-0.06639, -1.073, 0.01634), (0.8514, -0.849, 0.05775), (-1.018, -0.4776, -0.03443), (-0.5616, -1.051, 0.09302), (-0.6364, 0.955, -0.09797), (-1.022, 0.5353, -0.08037), (0.6212, 0.8288, 0.002763), (0.003867, 1.001, 0.0009991), (0.6161, -0.7371, 0.2942), (-0.3311, -0.8617, 0.7776), (-0.7949, -0.02542, 0.6277), (-0.1356, 0.9469, 0.5602), (0.6838, 0.4981, 0.5236), (0.1756, -0.6169, 0.9416), (0.5274, -0.01196, 0.8593), (-0.4272, -0.3597, 0.8953), (-0.2907, 0.4529, 0.8894), (0.3623, 0.6946, 0.8243)], [], [(0, 13, 12), (1, 13, 15), (0, 12, 17), (0, 17, 19), (0, 19, 16), (1, 15, 22), (2, 14, 24), (3, 18, 26), (4, 20, 28), (5, 21, 30), (1, 22, 25), (2, 24, 27), (3, 26, 29), (4, 28, 31), (5, 30, 23), (6, 32, 37), (7, 33, 39), (8, 34, 40), (9, 35, 41), (10, 36, 38), (38, 41, 11), (38, 36, 41), (36, 9, 41), (41, 40, 11), (41, 35, 40), (35, 8, 40), (40, 39, 11), (40, 34, 39), (34, 7, 39), (39, 37, 11), (39, 33, 37), (33, 6, 37), (37, 38, 11), (37, 32, 38), (32, 10, 38), (23, 36, 10), (23, 30, 36), (30, 9, 36), (31, 35, 9), (31, 28, 35), (28, 8, 35), (29, 34, 8), (29, 26, 34), (26, 7, 34), (27, 33, 7), (27, 24, 33), (24, 6, 33), (25, 32, 6), (25, 22, 32), (22, 10, 32), (30, 31, 9), (30, 21, 31), (21, 4, 31), (28, 29, 8), (28, 20, 29), (20, 3, 29), (26, 27, 7), (26, 18, 27), (18, 2, 27), (24, 25, 6), (24, 14, 25), (14, 1, 25), (22, 23, 10), (22, 15, 23), (15, 5, 23), (16, 21, 5), (16, 19, 21), (19, 4, 21), (19, 20, 4), (19, 17, 20), (17, 3, 20), (17, 18, 3), (17, 12, 18), (12, 2, 18), (15, 16, 5), (15, 13, 16), (13, 0, 16), (12, 14, 2), (12, 13, 14), (13, 1, 14)])
_uv = me_icosphere_009.uv_layers.new(name='UVMap')
_uv.uv.foreach_set('vector', [0.1818, 0.0, 0.2273, 0.07873, 0.1364, 0.07873, 0.2727, 0.1575, 0.3182, 0.07873, 0.3636, 0.1575, 0.9091, 0.0, 0.9545, 0.07873, 0.8636, 0.07873, 0.7273, 0.0, 0.7727, 0.07873, 0.6818, 0.07873, 0.5455, 0.0, 0.5909, 0.07873, 0.5, 0.07873, 0.2727, 0.1575, 0.3636, 0.1575, 0.3182, 0.2362, 0.09091, 0.1575, 0.1818, 0.1575, 0.1364, 0.2362, 0.8182, 0.1575, 0.9091, 0.1575, 0.8636, 0.2362, 0.6364, 0.1575, 0.7273, 0.1575, 0.6818, 0.2362, 0.4545, 0.1575, 0.5455, 0.1575, 0.5, 0.2362, 0.2727, 0.1575, 0.3182, 0.2362, 0.2273, 0.2362, 0.09091, 0.1575, 0.1364, 0.2362, 0.04546, 0.2362, 0.8182, 0.1575, 0.8636, 0.2362, 0.7727, 0.2362, 0.6364, 0.1575, 0.6818, 0.2362, 0.5909, 0.2362, 0.4545, 0.1575, 0.5, 0.2362, 0.4091, 0.2362, 0.1818, 0.3149, 0.2727, 0.3149, 0.2273, 0.3937, 0.0, 0.3149, 0.09091, 0.3149, 0.04546, 0.3937, 0.7273, 0.3149, 0.8182, 0.3149, 0.7727, 0.3937, 0.5455, 0.3149, 0.6364, 0.3149, 0.5909, 0.3937, 0.3636, 0.3149, 0.4545, 0.3149, 0.4091, 0.3937, 0.4091, 0.3937, 0.5, 0.3937, 0.4545, 0.4724, 0.4091, 0.3937, 0.4545, 0.3149, 0.5, 0.3937, 0.4545, 0.3149, 0.5455, 0.3149, 0.5, 0.3937, 0.5909, 0.3937, 0.6818, 0.3937, 0.6364, 0.4724, 0.5909, 0.3937, 0.6364, 0.3149, 0.6818, 0.3937, 0.6364, 0.3149, 0.7273, 0.3149, 0.6818, 0.3937, 0.7727, 0.3937, 0.8636, 0.3937, 0.8182, 0.4724, 0.7727, 0.3937, 0.8182, 0.3149, 0.8636, 0.3937, 0.8182, 0.3149, 0.9091, 0.3149, 0.8636, 0.3937, 0.04546, 0.3937, 0.1364, 0.3937, 0.09091, 0.4724, 0.04546, 0.3937, 0.09091, 0.3149, 0.1364, 0.3937, 0.09091, 0.3149, 0.1818, 0.3149, 0.1364, 0.3937, 0.2273, 0.3937, 0.3182, 0.3937, 0.2727, 0.4724, 0.2273, 0.3937, 0.2727, 0.3149, 0.3182, 0.3937, 0.2727, 0.3149, 0.3636, 0.3149, 0.3182, 0.3937, 0.4091, 0.2362, 0.4545, 0.3149, 0.3636, 0.3149, 0.4091, 0.2362, 0.5, 0.2362, 0.4545, 0.3149, 0.5, 0.2362, 0.5455, 0.3149, 0.4545, 0.3149, 0.5909, 0.2362, 0.6364, 0.3149, 0.5455, 0.3149, 0.5909, 0.2362, 0.6818, 0.2362, 0.6364, 0.3149, 0.6818, 0.2362, 0.7273, 0.3149, 0.6364, 0.3149, 0.7727, 0.2362, 0.8182, 0.3149, 0.7273, 0.3149, 0.7727, 0.2362, 0.8636, 0.2362, 0.8182, 0.3149, 0.8636, 0.2362, 0.9091, 0.3149, 0.8182, 0.3149, 0.04546, 0.2362, 0.09091, 0.3149, 0.0, 0.3149, 0.04546, 0.2362, 0.1364, 0.2362, 0.09091, 0.3149, 0.1364, 0.2362, 0.1818, 0.3149, 0.09091, 0.3149, 0.2273, 0.2362, 0.2727, 0.3149, 0.1818, 0.3149, 0.2273, 0.2362, 0.3182, 0.2362, 0.2727, 0.3149, 0.3182, 0.2362, 0.3636, 0.3149, 0.2727, 0.3149, 0.5, 0.2362, 0.5909, 0.2362, 0.5455, 0.3149, 0.5, 0.2362, 0.5455, 0.1575, 0.5909, 0.2362, 0.5455, 0.1575, 0.6364, 0.1575, 0.5909, 0.2362, 0.6818, 0.2362, 0.7727, 0.2362, 0.7273, 0.3149, 0.6818, 0.2362, 0.7273, 0.1575, 0.7727, 0.2362, 0.7273, 0.1575, 0.8182, 0.1575, 0.7727, 0.2362, 0.8636, 0.2362, 0.9545, 0.2362, 0.9091, 0.3149, 0.8636, 0.2362, 0.9091, 0.1575, 0.9545, 0.2362, 0.9091, 0.1575, 1.0, 0.1575, 0.9545, 0.2362, 0.1364, 0.2362, 0.2273, 0.2362, 0.1818, 0.3149, 0.1364, 0.2362, 0.1818, 0.1575, 0.2273, 0.2362, 0.1818, 0.1575, 0.2727, 0.1575, 0.2273, 0.2362, 0.3182, 0.2362, 0.4091, 0.2362, 0.3636, 0.3149, 0.3182, 0.2362, 0.3636, 0.1575, 0.4091, 0.2362, 0.3636, 0.1575, 0.4545, 0.1575, 0.4091, 0.2362, 0.5, 0.07873, 0.5455, 0.1575, 0.4545, 0.1575, 0.5, 0.07873, 0.5909, 0.07873, 0.5455, 0.1575, 0.5909, 0.07873, 0.6364, 0.1575, 0.5455, 0.1575, 0.6818, 0.07873, 0.7273, 0.1575, 0.6364, 0.1575, 0.6818, 0.07873, 0.7727, 0.07873, 0.7273, 0.1575, 0.7727, 0.07873, 0.8182, 0.1575, 0.7273, 0.1575, 0.8636, 0.07873, 0.9091, 0.1575, 0.8182, 0.1575, 0.8636, 0.07873, 0.9545, 0.07873, 0.9091, 0.1575, 0.9545, 0.07873, 1.0, 0.1575, 0.9091, 0.1575, 0.3636, 0.1575, 0.4091, 0.07873, 0.4545, 0.1575, 0.3636, 0.1575, 0.3182, 0.07873, 0.4091, 0.07873, 0.3182, 0.07873, 0.3636, 0.0, 0.4091, 0.07873, 0.1364, 0.07873, 0.1818, 0.1575, 0.09091, 0.1575, 0.1364, 0.07873, 0.2273, 0.07873, 0.1818, 0.1575, 0.2273, 0.07873, 0.2727, 0.1575, 0.1818, 0.1575])
me_icosphere_009.materials.append(mat_material_002)
me_icosphere_009.update()
me_icosphere_010 = bpy.data.meshes.new('Icosphere.010')
me_icosphere_010.from_pydata([(-0.001743, 0.001951, -1.004), (0.7581, -0.5348, -0.4514), (-0.2341, -0.9561, -0.5265), (-1.025, 0.2644, -0.5451), (-0.2764, 0.8506, -0.4472), (0.7236, 0.5257, -0.4472), (0.2477, -1.03, 0.4694), (-0.9645, -0.4329, 0.4939), (-0.7845, 0.7915, 0.3011), (0.4419, 0.9606, 0.454), (0.8898, -0.003366, 0.4452), (-3.391e-06, -0.0225, 1.02), (-0.08774, -0.579, -0.9227), (0.4253, -0.309, -0.8507), (0.3258, -0.8418, -0.5584), (0.8506, 0.0, -0.5257), (0.4253, 0.309, -0.8507), (-0.6146, 0.09938, -1.055), (-0.7041, -0.5082, -0.5652), (-0.1625, 0.5, -0.8507), (-0.7409, 0.6458, -0.5335), (0.2629, 0.809, -0.5257), (1.038, -0.2841, 0.02315), (0.9511, 0.309, 0.0), (-0.06639, -1.073, 0.01634), (0.8514, -0.849, 0.05775), (-1.018, -0.4776, -0.03443), (-0.5616, -1.051, 0.09302), (-0.6364, 0.955, -0.09797), (-1.022, 0.5353, -0.08037), (0.6212, 0.8288, 0.002763), (0.003867, 1.001, 0.0009991), (0.6161, -0.7371, 0.2942), (-0.3311, -0.8617, 0.7776), (-0.7949, -0.02542, 0.6277), (-0.1356, 0.9469, 0.5602), (0.6838, 0.4981, 0.5236), (0.1756, -0.6169, 0.9416), (0.5274, -0.01196, 0.8593), (-0.4272, -0.3597, 0.8953), (-0.2907, 0.4529, 0.8894), (0.3623, 0.6946, 0.8243)], [], [(0, 13, 12), (1, 13, 15), (0, 12, 17), (0, 17, 19), (0, 19, 16), (1, 15, 22), (2, 14, 24), (3, 18, 26), (4, 20, 28), (5, 21, 30), (1, 22, 25), (2, 24, 27), (3, 26, 29), (4, 28, 31), (5, 30, 23), (6, 32, 37), (7, 33, 39), (8, 34, 40), (9, 35, 41), (10, 36, 38), (38, 41, 11), (38, 36, 41), (36, 9, 41), (41, 40, 11), (41, 35, 40), (35, 8, 40), (40, 39, 11), (40, 34, 39), (34, 7, 39), (39, 37, 11), (39, 33, 37), (33, 6, 37), (37, 38, 11), (37, 32, 38), (32, 10, 38), (23, 36, 10), (23, 30, 36), (30, 9, 36), (31, 35, 9), (31, 28, 35), (28, 8, 35), (29, 34, 8), (29, 26, 34), (26, 7, 34), (27, 33, 7), (27, 24, 33), (24, 6, 33), (25, 32, 6), (25, 22, 32), (22, 10, 32), (30, 31, 9), (30, 21, 31), (21, 4, 31), (28, 29, 8), (28, 20, 29), (20, 3, 29), (26, 27, 7), (26, 18, 27), (18, 2, 27), (24, 25, 6), (24, 14, 25), (14, 1, 25), (22, 23, 10), (22, 15, 23), (15, 5, 23), (16, 21, 5), (16, 19, 21), (19, 4, 21), (19, 20, 4), (19, 17, 20), (17, 3, 20), (17, 18, 3), (17, 12, 18), (12, 2, 18), (15, 16, 5), (15, 13, 16), (13, 0, 16), (12, 14, 2), (12, 13, 14), (13, 1, 14)])
_uv = me_icosphere_010.uv_layers.new(name='UVMap')
_uv.uv.foreach_set('vector', [0.1818, 0.0, 0.2273, 0.07873, 0.1364, 0.07873, 0.2727, 0.1575, 0.3182, 0.07873, 0.3636, 0.1575, 0.9091, 0.0, 0.9545, 0.07873, 0.8636, 0.07873, 0.7273, 0.0, 0.7727, 0.07873, 0.6818, 0.07873, 0.5455, 0.0, 0.5909, 0.07873, 0.5, 0.07873, 0.2727, 0.1575, 0.3636, 0.1575, 0.3182, 0.2362, 0.09091, 0.1575, 0.1818, 0.1575, 0.1364, 0.2362, 0.8182, 0.1575, 0.9091, 0.1575, 0.8636, 0.2362, 0.6364, 0.1575, 0.7273, 0.1575, 0.6818, 0.2362, 0.4545, 0.1575, 0.5455, 0.1575, 0.5, 0.2362, 0.2727, 0.1575, 0.3182, 0.2362, 0.2273, 0.2362, 0.09091, 0.1575, 0.1364, 0.2362, 0.04546, 0.2362, 0.8182, 0.1575, 0.8636, 0.2362, 0.7727, 0.2362, 0.6364, 0.1575, 0.6818, 0.2362, 0.5909, 0.2362, 0.4545, 0.1575, 0.5, 0.2362, 0.4091, 0.2362, 0.1818, 0.3149, 0.2727, 0.3149, 0.2273, 0.3937, 0.0, 0.3149, 0.09091, 0.3149, 0.04546, 0.3937, 0.7273, 0.3149, 0.8182, 0.3149, 0.7727, 0.3937, 0.5455, 0.3149, 0.6364, 0.3149, 0.5909, 0.3937, 0.3636, 0.3149, 0.4545, 0.3149, 0.4091, 0.3937, 0.4091, 0.3937, 0.5, 0.3937, 0.4545, 0.4724, 0.4091, 0.3937, 0.4545, 0.3149, 0.5, 0.3937, 0.4545, 0.3149, 0.5455, 0.3149, 0.5, 0.3937, 0.5909, 0.3937, 0.6818, 0.3937, 0.6364, 0.4724, 0.5909, 0.3937, 0.6364, 0.3149, 0.6818, 0.3937, 0.6364, 0.3149, 0.7273, 0.3149, 0.6818, 0.3937, 0.7727, 0.3937, 0.8636, 0.3937, 0.8182, 0.4724, 0.7727, 0.3937, 0.8182, 0.3149, 0.8636, 0.3937, 0.8182, 0.3149, 0.9091, 0.3149, 0.8636, 0.3937, 0.04546, 0.3937, 0.1364, 0.3937, 0.09091, 0.4724, 0.04546, 0.3937, 0.09091, 0.3149, 0.1364, 0.3937, 0.09091, 0.3149, 0.1818, 0.3149, 0.1364, 0.3937, 0.2273, 0.3937, 0.3182, 0.3937, 0.2727, 0.4724, 0.2273, 0.3937, 0.2727, 0.3149, 0.3182, 0.3937, 0.2727, 0.3149, 0.3636, 0.3149, 0.3182, 0.3937, 0.4091, 0.2362, 0.4545, 0.3149, 0.3636, 0.3149, 0.4091, 0.2362, 0.5, 0.2362, 0.4545, 0.3149, 0.5, 0.2362, 0.5455, 0.3149, 0.4545, 0.3149, 0.5909, 0.2362, 0.6364, 0.3149, 0.5455, 0.3149, 0.5909, 0.2362, 0.6818, 0.2362, 0.6364, 0.3149, 0.6818, 0.2362, 0.7273, 0.3149, 0.6364, 0.3149, 0.7727, 0.2362, 0.8182, 0.3149, 0.7273, 0.3149, 0.7727, 0.2362, 0.8636, 0.2362, 0.8182, 0.3149, 0.8636, 0.2362, 0.9091, 0.3149, 0.8182, 0.3149, 0.04546, 0.2362, 0.09091, 0.3149, 0.0, 0.3149, 0.04546, 0.2362, 0.1364, 0.2362, 0.09091, 0.3149, 0.1364, 0.2362, 0.1818, 0.3149, 0.09091, 0.3149, 0.2273, 0.2362, 0.2727, 0.3149, 0.1818, 0.3149, 0.2273, 0.2362, 0.3182, 0.2362, 0.2727, 0.3149, 0.3182, 0.2362, 0.3636, 0.3149, 0.2727, 0.3149, 0.5, 0.2362, 0.5909, 0.2362, 0.5455, 0.3149, 0.5, 0.2362, 0.5455, 0.1575, 0.5909, 0.2362, 0.5455, 0.1575, 0.6364, 0.1575, 0.5909, 0.2362, 0.6818, 0.2362, 0.7727, 0.2362, 0.7273, 0.3149, 0.6818, 0.2362, 0.7273, 0.1575, 0.7727, 0.2362, 0.7273, 0.1575, 0.8182, 0.1575, 0.7727, 0.2362, 0.8636, 0.2362, 0.9545, 0.2362, 0.9091, 0.3149, 0.8636, 0.2362, 0.9091, 0.1575, 0.9545, 0.2362, 0.9091, 0.1575, 1.0, 0.1575, 0.9545, 0.2362, 0.1364, 0.2362, 0.2273, 0.2362, 0.1818, 0.3149, 0.1364, 0.2362, 0.1818, 0.1575, 0.2273, 0.2362, 0.1818, 0.1575, 0.2727, 0.1575, 0.2273, 0.2362, 0.3182, 0.2362, 0.4091, 0.2362, 0.3636, 0.3149, 0.3182, 0.2362, 0.3636, 0.1575, 0.4091, 0.2362, 0.3636, 0.1575, 0.4545, 0.1575, 0.4091, 0.2362, 0.5, 0.07873, 0.5455, 0.1575, 0.4545, 0.1575, 0.5, 0.07873, 0.5909, 0.07873, 0.5455, 0.1575, 0.5909, 0.07873, 0.6364, 0.1575, 0.5455, 0.1575, 0.6818, 0.07873, 0.7273, 0.1575, 0.6364, 0.1575, 0.6818, 0.07873, 0.7727, 0.07873, 0.7273, 0.1575, 0.7727, 0.07873, 0.8182, 0.1575, 0.7273, 0.1575, 0.8636, 0.07873, 0.9091, 0.1575, 0.8182, 0.1575, 0.8636, 0.07873, 0.9545, 0.07873, 0.9091, 0.1575, 0.9545, 0.07873, 1.0, 0.1575, 0.9091, 0.1575, 0.3636, 0.1575, 0.4091, 0.07873, 0.4545, 0.1575, 0.3636, 0.1575, 0.3182, 0.07873, 0.4091, 0.07873, 0.3182, 0.07873, 0.3636, 0.0, 0.4091, 0.07873, 0.1364, 0.07873, 0.1818, 0.1575, 0.09091, 0.1575, 0.1364, 0.07873, 0.2273, 0.07873, 0.1818, 0.1575, 0.2273, 0.07873, 0.2727, 0.1575, 0.1818, 0.1575])
me_icosphere_010.materials.append(mat_material_002)
me_icosphere_010.update()
me_icosphere_011 = bpy.data.meshes.new('Icosphere.011')
me_icosphere_011.from_pydata([(0.0, 0.0, -1.0), (0.7236, -0.5257, -0.4472), (-0.2764, -0.8506, -0.4472), (-0.8944, 0.0, -0.4472), (-0.2764, 0.8506, -0.4472), (0.7236, 0.5257, -0.4472), (0.2764, -0.8506, 0.4472), (-0.7236, -0.5257, 0.4472), (-0.7236, 0.5257, 0.4472), (0.2764, 0.8506, 0.4472), (0.8944, 0.0, 0.4472), (0.0, 0.0, 1.0), (-0.1625, -0.5, -0.8507), (0.4253, -0.309, -0.8507), (0.2629, -0.809, -0.5257), (0.8506, 0.0, -0.5257), (0.4253, 0.309, -0.8507), (-0.5257, 0.0, -0.8507), (-0.6882, -0.5, -0.5257), (-0.1625, 0.5, -0.8507), (-0.6882, 0.5, -0.5257), (0.2629, 0.809, -0.5257), (0.9511, -0.309, 0.0), (0.9511, 0.309, 0.0), (0.0, -1.0, 0.0), (0.5878, -0.809, 0.0), (-0.9511, -0.309, 0.0), (-0.5878, -0.809, 0.0), (-0.5878, 0.809, 0.0), (-0.9511, 0.309, 0.0), (0.5878, 0.809, 0.0), (0.0, 1.0, 0.0), (0.6882, -0.5, 0.5257), (-0.2629, -0.809, 0.5257), (-0.8506, 0.0, 0.5257), (-0.2629, 0.809, 0.5257), (0.6882, 0.5, 0.5257), (0.1625, -0.5, 0.8507), (0.5257, 0.0, 0.8507), (-0.4253, -0.309, 0.8507), (-0.4253, 0.309, 0.8507), (0.1625, 0.5, 0.8507)], [], [(0, 13, 12), (1, 13, 15), (0, 12, 17), (0, 17, 19), (0, 19, 16), (1, 15, 22), (2, 14, 24), (3, 18, 26), (4, 20, 28), (5, 21, 30), (1, 22, 25), (2, 24, 27), (3, 26, 29), (4, 28, 31), (5, 30, 23), (6, 32, 37), (7, 33, 39), (8, 34, 40), (9, 35, 41), (10, 36, 38), (38, 41, 11), (38, 36, 41), (36, 9, 41), (41, 40, 11), (41, 35, 40), (35, 8, 40), (40, 39, 11), (40, 34, 39), (34, 7, 39), (39, 37, 11), (39, 33, 37), (33, 6, 37), (37, 38, 11), (37, 32, 38), (32, 10, 38), (23, 36, 10), (23, 30, 36), (30, 9, 36), (31, 35, 9), (31, 28, 35), (28, 8, 35), (29, 34, 8), (29, 26, 34), (26, 7, 34), (27, 33, 7), (27, 24, 33), (24, 6, 33), (25, 32, 6), (25, 22, 32), (22, 10, 32), (30, 31, 9), (30, 21, 31), (21, 4, 31), (28, 29, 8), (28, 20, 29), (20, 3, 29), (26, 27, 7), (26, 18, 27), (18, 2, 27), (24, 25, 6), (24, 14, 25), (14, 1, 25), (22, 23, 10), (22, 15, 23), (15, 5, 23), (16, 21, 5), (16, 19, 21), (19, 4, 21), (19, 20, 4), (19, 17, 20), (17, 3, 20), (17, 18, 3), (17, 12, 18), (12, 2, 18), (15, 16, 5), (15, 13, 16), (13, 0, 16), (12, 14, 2), (12, 13, 14), (13, 1, 14)])
_uv = me_icosphere_011.uv_layers.new(name='UVMap')
_uv.uv.foreach_set('vector', [0.1818, 0.0, 0.2273, 0.07873, 0.1364, 0.07873, 0.2727, 0.1575, 0.3182, 0.07873, 0.3636, 0.1575, 0.9091, 0.0, 0.9545, 0.07873, 0.8636, 0.07873, 0.7273, 0.0, 0.7727, 0.07873, 0.6818, 0.07873, 0.5455, 0.0, 0.5909, 0.07873, 0.5, 0.07873, 0.2727, 0.1575, 0.3636, 0.1575, 0.3182, 0.2362, 0.09091, 0.1575, 0.1818, 0.1575, 0.1364, 0.2362, 0.8182, 0.1575, 0.9091, 0.1575, 0.8636, 0.2362, 0.6364, 0.1575, 0.7273, 0.1575, 0.6818, 0.2362, 0.4545, 0.1575, 0.5455, 0.1575, 0.5, 0.2362, 0.2727, 0.1575, 0.3182, 0.2362, 0.2273, 0.2362, 0.09091, 0.1575, 0.1364, 0.2362, 0.04546, 0.2362, 0.8182, 0.1575, 0.8636, 0.2362, 0.7727, 0.2362, 0.6364, 0.1575, 0.6818, 0.2362, 0.5909, 0.2362, 0.4545, 0.1575, 0.5, 0.2362, 0.4091, 0.2362, 0.1818, 0.3149, 0.2727, 0.3149, 0.2273, 0.3937, 0.0, 0.3149, 0.09091, 0.3149, 0.04546, 0.3937, 0.7273, 0.3149, 0.8182, 0.3149, 0.7727, 0.3937, 0.5455, 0.3149, 0.6364, 0.3149, 0.5909, 0.3937, 0.3636, 0.3149, 0.4545, 0.3149, 0.4091, 0.3937, 0.4091, 0.3937, 0.5, 0.3937, 0.4545, 0.4724, 0.4091, 0.3937, 0.4545, 0.3149, 0.5, 0.3937, 0.4545, 0.3149, 0.5455, 0.3149, 0.5, 0.3937, 0.5909, 0.3937, 0.6818, 0.3937, 0.6364, 0.4724, 0.5909, 0.3937, 0.6364, 0.3149, 0.6818, 0.3937, 0.6364, 0.3149, 0.7273, 0.3149, 0.6818, 0.3937, 0.7727, 0.3937, 0.8636, 0.3937, 0.8182, 0.4724, 0.7727, 0.3937, 0.8182, 0.3149, 0.8636, 0.3937, 0.8182, 0.3149, 0.9091, 0.3149, 0.8636, 0.3937, 0.04546, 0.3937, 0.1364, 0.3937, 0.09091, 0.4724, 0.04546, 0.3937, 0.09091, 0.3149, 0.1364, 0.3937, 0.09091, 0.3149, 0.1818, 0.3149, 0.1364, 0.3937, 0.2273, 0.3937, 0.3182, 0.3937, 0.2727, 0.4724, 0.2273, 0.3937, 0.2727, 0.3149, 0.3182, 0.3937, 0.2727, 0.3149, 0.3636, 0.3149, 0.3182, 0.3937, 0.4091, 0.2362, 0.4545, 0.3149, 0.3636, 0.3149, 0.4091, 0.2362, 0.5, 0.2362, 0.4545, 0.3149, 0.5, 0.2362, 0.5455, 0.3149, 0.4545, 0.3149, 0.5909, 0.2362, 0.6364, 0.3149, 0.5455, 0.3149, 0.5909, 0.2362, 0.6818, 0.2362, 0.6364, 0.3149, 0.6818, 0.2362, 0.7273, 0.3149, 0.6364, 0.3149, 0.7727, 0.2362, 0.8182, 0.3149, 0.7273, 0.3149, 0.7727, 0.2362, 0.8636, 0.2362, 0.8182, 0.3149, 0.8636, 0.2362, 0.9091, 0.3149, 0.8182, 0.3149, 0.04546, 0.2362, 0.09091, 0.3149, 0.0, 0.3149, 0.04546, 0.2362, 0.1364, 0.2362, 0.09091, 0.3149, 0.1364, 0.2362, 0.1818, 0.3149, 0.09091, 0.3149, 0.2273, 0.2362, 0.2727, 0.3149, 0.1818, 0.3149, 0.2273, 0.2362, 0.3182, 0.2362, 0.2727, 0.3149, 0.3182, 0.2362, 0.3636, 0.3149, 0.2727, 0.3149, 0.5, 0.2362, 0.5909, 0.2362, 0.5455, 0.3149, 0.5, 0.2362, 0.5455, 0.1575, 0.5909, 0.2362, 0.5455, 0.1575, 0.6364, 0.1575, 0.5909, 0.2362, 0.6818, 0.2362, 0.7727, 0.2362, 0.7273, 0.3149, 0.6818, 0.2362, 0.7273, 0.1575, 0.7727, 0.2362, 0.7273, 0.1575, 0.8182, 0.1575, 0.7727, 0.2362, 0.8636, 0.2362, 0.9545, 0.2362, 0.9091, 0.3149, 0.8636, 0.2362, 0.9091, 0.1575, 0.9545, 0.2362, 0.9091, 0.1575, 1.0, 0.1575, 0.9545, 0.2362, 0.1364, 0.2362, 0.2273, 0.2362, 0.1818, 0.3149, 0.1364, 0.2362, 0.1818, 0.1575, 0.2273, 0.2362, 0.1818, 0.1575, 0.2727, 0.1575, 0.2273, 0.2362, 0.3182, 0.2362, 0.4091, 0.2362, 0.3636, 0.3149, 0.3182, 0.2362, 0.3636, 0.1575, 0.4091, 0.2362, 0.3636, 0.1575, 0.4545, 0.1575, 0.4091, 0.2362, 0.5, 0.07873, 0.5455, 0.1575, 0.4545, 0.1575, 0.5, 0.07873, 0.5909, 0.07873, 0.5455, 0.1575, 0.5909, 0.07873, 0.6364, 0.1575, 0.5455, 0.1575, 0.6818, 0.07873, 0.7273, 0.1575, 0.6364, 0.1575, 0.6818, 0.07873, 0.7727, 0.07873, 0.7273, 0.1575, 0.7727, 0.07873, 0.8182, 0.1575, 0.7273, 0.1575, 0.8636, 0.07873, 0.9091, 0.1575, 0.8182, 0.1575, 0.8636, 0.07873, 0.9545, 0.07873, 0.9091, 0.1575, 0.9545, 0.07873, 1.0, 0.1575, 0.9091, 0.1575, 0.3636, 0.1575, 0.4091, 0.07873, 0.4545, 0.1575, 0.3636, 0.1575, 0.3182, 0.07873, 0.4091, 0.07873, 0.3182, 0.07873, 0.3636, 0.0, 0.4091, 0.07873, 0.1364, 0.07873, 0.1818, 0.1575, 0.09091, 0.1575, 0.1364, 0.07873, 0.2273, 0.07873, 0.1818, 0.1575, 0.2273, 0.07873, 0.2727, 0.1575, 0.1818, 0.1575])
me_icosphere_011.materials.append(mat_material_001)
me_icosphere_011.update()

# ---- objects
ob_cube = bpy.data.objects.new('Cube', me_cube)
ob_light = bpy.data.objects.new('Light', light_light)
ob_camera = bpy.data.objects.new('Camera', cam_camera)
ob_icosphere = bpy.data.objects.new('Icosphere', me_icosphere)
ob_icosphere_001 = bpy.data.objects.new('Icosphere.001', me_icosphere_001)
ob_icosphere_002 = bpy.data.objects.new('Icosphere.002', me_icosphere_002)
ob_icosphere_003 = bpy.data.objects.new('Icosphere.003', me_icosphere_003)
ob_icosphere_004 = bpy.data.objects.new('Icosphere.004', me_icosphere_004)
ob_icosphere_005 = bpy.data.objects.new('Icosphere.005', me_icosphere_005)
ob_icosphere_006 = bpy.data.objects.new('Icosphere.006', me_icosphere_006)
ob_icosphere_007 = bpy.data.objects.new('Icosphere.007', me_icosphere_007)
ob_icosphere_008 = bpy.data.objects.new('Icosphere.008', me_icosphere_008)
ob_icosphere_009 = bpy.data.objects.new('Icosphere.009', me_icosphere_009)
ob_icosphere_010 = bpy.data.objects.new('Icosphere.010', me_icosphere_010)
ob_icosphere_011 = bpy.data.objects.new('Icosphere.011', me_icosphere_011)
ob_sun = bpy.data.objects.new('Sun', light_sun)

# ---- transforms, parenting, visibility, modifiers, constraints
ob_cube.location = (0.0, 0.0, 3.844)
ob_cube.lock_rotations_4d = False
ob_cube.empty_display_type = 'ARROWS'
ob_cube.lineart.crease_threshold = 0.0
_m = ob_cube.modifiers.new('Skin', 'SKIN')
_m = ob_cube.modifiers.new('Subdivision', 'SUBSURF')
_m = ob_cube.modifiers.new('Decimate', 'DECIMATE')
_m.ratio = 0.05
_m.vertex_group_factor = 1.833
ob_light.location = (-8.945, -2.902, 10.41)
ob_light.rotation_euler = (0.6503, 0.05522, 1.866)
ob_light.lock_rotations_4d = False
ob_light.empty_display_type = 'ARROWS'
ob_light.color = (0.0, 0.0, 0.0, 0.0)
ob_light.lineart.crease_threshold = 0.0
ob_camera.location = (-21.16, -2.285, 13.98)
ob_camera.rotation_euler = (1.109, -0.0, -1.368)
ob_camera.lock_rotations_4d = False
ob_camera.empty_display_type = 'ARROWS'
ob_camera.color = (0.0, 0.0, 0.0, 0.0)
ob_camera.display_type = 'WIRE'
ob_camera.lineart.crease_threshold = 0.0
ob_icosphere.location = (-1.684, -0.1813, 7.114)
ob_icosphere.scale = (0.2702, 0.2702, 0.2702)
ob_icosphere_001.location = (-1.375, -0.2897, 7.191)
ob_icosphere_001.scale = (0.3747, 0.3747, 0.3747)
ob_icosphere_002.location = (-1.591, 0.2843, 7.123)
ob_icosphere_002.scale = (0.2259, 0.2259, 0.2259)
ob_icosphere_003.location = (-1.824, 0.1577, 7.031)
ob_icosphere_003.scale = (0.1925, 0.1925, 0.1925)
ob_icosphere_004.location = (-1.029, 2.806, 7.529)
ob_icosphere_004.scale = (0.3747, 0.3747, 0.3747)
ob_icosphere_005.location = (-1.606, 2.959, 7.413)
ob_icosphere_005.scale = (0.2144, 0.2144, 0.2144)
ob_icosphere_006.location = (-1.448, 2.598, 7.509)
ob_icosphere_006.scale = (0.2848, 0.2848, 0.2848)
ob_icosphere_007.location = (-1.491, 2.289, 7.497)
ob_icosphere_007.scale = (0.2574, 0.2574, 0.2574)
ob_icosphere_008.location = (0.5571, 1.063, 7.003)
ob_icosphere_008.scale = (0.2875, 0.2875, 0.2875)
ob_icosphere_009.location = (0.2803, 1.466, 7.063)
ob_icosphere_009.scale = (0.3421, 0.3421, 0.3421)
ob_icosphere_010.location = (0.1816, 1.121, 6.962)
ob_icosphere_010.scale = (0.292, 0.292, 0.292)
ob_icosphere_011.location = (-0.6837, 1.777, 2.26)
ob_icosphere_011.scale = (1.845, 1.845, 1.845)
ob_sun.location = (-15.51, -3.792, 10.59)

# ---- collection membership
col_collection.objects.link(ob_cube)
col_collection.objects.link(ob_light)
col_collection.objects.link(ob_camera)
col_collection.objects.link(ob_icosphere)
col_collection.objects.link(ob_icosphere_001)
col_collection.objects.link(ob_icosphere_002)
col_collection.objects.link(ob_icosphere_003)
col_collection.objects.link(ob_icosphere_004)
col_collection.objects.link(ob_icosphere_005)
col_collection.objects.link(ob_icosphere_006)
col_collection.objects.link(ob_icosphere_007)
col_collection.objects.link(ob_icosphere_008)
col_collection.objects.link(ob_icosphere_009)
col_collection.objects.link(ob_icosphere_010)
col_collection.objects.link(ob_icosphere_011)
col_collection.objects.link(ob_sun)

# ---- scene / render settings (as saved in the file)
scene.camera = ob_camera
scene.frame_start = 1; scene.frame_end = 250; scene.frame_set(1)
scene.render.engine = 'BLENDER_EEVEE_NEXT'
scene.cycles.sampling_pattern = 'TABULATED_SOBOL'
scene.cycles.use_light_tree = False
scene.view_settings.view_transform = 'Filmic'
bpy.context.view_layer.update()

